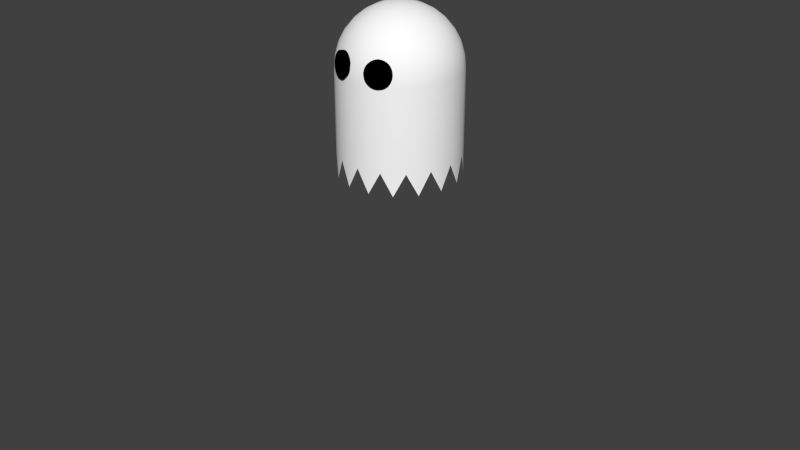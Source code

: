 # Source: Ghosts.blend  (saved by Blender 2.79.0; exported with 4.5.12 LTS)
import bpy
from mathutils import Matrix  # noqa: F401  (used for matrix-valued properties, if any)

bpy.ops.wm.read_factory_settings(use_empty=True)
scene = bpy.context.scene
scene.name = 'Scene'

# ---- collections
col_collection_1 = bpy.data.collections.new('Collection 1'); scene.collection.children.link(col_collection_1)
col_collection_1.hide_render = True
col_collection_1.hide_viewport = True
col_collection_2 = bpy.data.collections.new('Collection 2'); scene.collection.children.link(col_collection_2)
col_collection_3 = bpy.data.collections.new('Collection 3'); scene.collection.children.link(col_collection_3)
col_collection_3.hide_render = True
col_collection_3.hide_viewport = True

# ---- materials (node trees are filled in below, after node groups)
mat_material_001 = bpy.data.materials.new('Material.001')
mat_material_001.alpha_threshold = 0.0
mat_material_001.use_transparent_shadow = False
mat_material_001.diffuse_color = (1.0, 1.0, 1.0, 1.0)
mat_material_001.roughness = 0.5
mat_material_001.specular_intensity = 0.0
mat_material_002 = bpy.data.materials.new('Material.002')
mat_material_002.alpha_threshold = 0.0
mat_material_002.use_transparent_shadow = False
mat_material_002.diffuse_color = (0.0, 0.0, 0.0, 1.0)
mat_material_002.roughness = 0.5
mat_material_002.specular_intensity = 0.0
mat_material = bpy.data.materials.new('Material')
mat_material.alpha_threshold = 0.0
mat_material.use_transparent_shadow = False
mat_material.diffuse_color = (0.2623, 0.1221, 0.03955, 1.0)
mat_material.roughness = 0.5
mat_material.specular_intensity = 0.0
mat_material.line_color = (0.0, 0.0, 0.0, 1.0)
mat_material_004 = bpy.data.materials.new('Material.004')
mat_material_004.alpha_threshold = 0.0
mat_material_004.use_transparent_shadow = False
mat_material_004.diffuse_color = (0.8, 0.6732, 0.007409, 1.0)
mat_material_004.roughness = 0.5
mat_material_004.specular_intensity = 0.0
mat_material_003 = bpy.data.materials.new('Material.003')
mat_material_003.alpha_threshold = 0.0
mat_material_003.use_transparent_shadow = False
mat_material_003.diffuse_color = (0.07658, 0.006812, 0.001389, 1.0)
mat_material_003.roughness = 0.5
mat_material_003.specular_intensity = 0.0

# ---- material node trees

# ---- world
world_world = bpy.data.worlds.new('World'); scene.world = world_world
world_world.color = (0.05088, 0.05088, 0.05088)
world_world.use_sun_shadow = False
world_world.sun_shadow_jitter_overblur = 0.0
world_world.cycles.sampling_method = 'NONE'
world_world.cycles.sample_map_resolution = 256

# ---- meshes
me_ghostnormal = bpy.data.meshes.new('GhostNormal')
me_ghostnormal.from_pydata([(0.7525, 0.2855, 0.377), (0.737, 0.3251, 0.3726), (0.7229, 0.3635, 0.36), (0.7108, 0.3993, 0.3398), (0.7012, 0.4309, 0.3126), (0.6945, 0.4573, 0.2796), (0.6909, 0.4774, 0.242), (0.6906, 0.4905, 0.2012), (0.6935, 0.496, 0.1588), (0.6996, 0.4937, 0.1165), (0.7086, 0.4837, 0.07588), (0.7202, 0.4664, 0.03848), (0.7339, 0.4425, 0.005744), (0.7493, 0.4128, -0.02106), (0.7656, 0.3786, -0.04091), (0.7824, 0.3411, -0.05304), (0.7988, 0.3018, -0.05698), (0.8144, 0.2622, -0.05258), (0.8285, 0.2237, -0.04002), (0.8406, 0.188, -0.01976), (0.8502, 0.1563, 0.007399), (0.8569, 0.1299, 0.04043), (0.8605, 0.1098, 0.07805), (0.8608, 0.0968, 0.1188), (0.8579, 0.09132, 0.1612), (0.8518, 0.09362, 0.2035), (0.8427, 0.1036, 0.2441), (0.8311, 0.1209, 0.2815), (0.8174, 0.1448, 0.3143), (0.8021, 0.1745, 0.3411), (0.7857, 0.2087, 0.3609), (0.769, 0.2462, 0.373), (0.9042, 0.3472, 0.3955), (0.8886, 0.3868, 0.3911), (0.8745, 0.4252, 0.3785), (0.8625, 0.461, 0.3583), (0.8529, 0.4926, 0.3311), (0.8462, 0.519, 0.2981), (0.8426, 0.5391, 0.2605), (0.8423, 0.5522, 0.2197), (0.8452, 0.5577, 0.1773), (0.8513, 0.5554, 0.135), (0.8603, 0.5454, 0.09438), (0.8719, 0.5281, 0.05697), (0.8856, 0.5042, 0.02424), (0.901, 0.4745, -0.002569), (0.9173, 0.4403, -0.02242), (0.934, 0.4028, -0.03455), (0.9505, 0.3635, -0.03849), (0.9661, 0.3239, -0.03409), (0.9802, 0.2855, -0.02152), (0.9923, 0.2497, -0.001268), (1.002, 0.2181, 0.02589), (1.009, 0.1917, 0.05892), (1.012, 0.1716, 0.09654), (1.012, 0.1585, 0.1373), (1.01, 0.153, 0.1797), (1.003, 0.1553, 0.222), (0.9944, 0.1653, 0.2626), (0.9828, 0.1826, 0.3), (0.9691, 0.2065, 0.3328), (0.9538, 0.2362, 0.3596), (0.9374, 0.2704, 0.3794), (0.9207, 0.3079, 0.3915), (0.7525, -0.2855, 0.377), (0.737, -0.3251, 0.3726), (0.7229, -0.3635, 0.36), (0.7108, -0.3993, 0.3398), (0.7012, -0.4309, 0.3126), (0.6945, -0.4573, 0.2796), (0.6909, -0.4774, 0.242), (0.6906, -0.4905, 0.2012), (0.6935, -0.496, 0.1588), (0.6996, -0.4937, 0.1165), (0.7086, -0.4837, 0.07588), (0.7202, -0.4664, 0.03848), (0.7339, -0.4425, 0.005744), (0.7493, -0.4128, -0.02106), (0.7656, -0.3786, -0.04091), (0.7824, -0.3411, -0.05304), (0.7988, -0.3018, -0.05698), (0.8144, -0.2622, -0.05258), (0.8285, -0.2237, -0.04002), (0.8406, -0.188, -0.01976), (0.8502, -0.1563, 0.007399), (0.8569, -0.1299, 0.04043), (0.8605, -0.1098, 0.07805), (0.8608, -0.0968, 0.1188), (0.8579, -0.09132, 0.1612), (0.8518, -0.09362, 0.2035), (0.8427, -0.1036, 0.2441), (0.8311, -0.1209, 0.2815), (0.8174, -0.1448, 0.3143), (0.8021, -0.1745, 0.3411), (0.7857, -0.2087, 0.3609), (0.769, -0.2462, 0.373), (0.9042, -0.3472, 0.3955), (0.8886, -0.3868, 0.3911), (0.8745, -0.4252, 0.3785), (0.8625, -0.461, 0.3583), (0.8529, -0.4926, 0.3311), (0.8462, -0.519, 0.2981), (0.8426, -0.5391, 0.2605), (0.8423, -0.5522, 0.2197), (0.8452, -0.5577, 0.1773), (0.8513, -0.5554, 0.135), (0.8603, -0.5454, 0.09438), (0.8719, -0.5281, 0.05697), (0.8856, -0.5042, 0.02424), (0.901, -0.4745, -0.002569), (0.9173, -0.4403, -0.02242), (0.934, -0.4028, -0.03455), (0.9505, -0.3635, -0.03849), (0.9661, -0.3239, -0.03409), (0.9802, -0.2855, -0.02152), (0.9923, -0.2497, -0.001268), (1.002, -0.2181, 0.02589), (1.009, -0.1917, 0.05892), (1.012, -0.1716, 0.09654), (1.012, -0.1585, 0.1373), (1.01, -0.153, 0.1797), (1.003, -0.1553, 0.222), (0.9944, -0.1653, 0.2626), (0.9828, -0.1826, 0.3), (0.9691, -0.2065, 0.3328), (0.9538, -0.2362, 0.3596), (0.9374, -0.2704, 0.3794), (0.9207, -0.3079, 0.3915), (-0.1951, 0.0, 0.9808), (-0.3827, 0.0, 0.9239), (-0.5556, 0.0, 0.8315), (-0.7071, 0.0, 0.7071), (-0.8315, 0.0, 0.5556), (-0.9239, 0.0, 0.3827), (-0.9808, 0.0, 0.1951), (-1.0, 0.0, 7.55e-08), (-0.1913, 0.03806, 0.9808), (-0.3753, 0.07466, 0.9239), (-0.5449, 0.1084, 0.8315), (-0.6935, 0.1379, 0.7071), (-0.8155, 0.1622, 0.5556), (-0.9061, 0.1802, 0.3827), (-0.9619, 0.1913, 0.1951), (-0.9808, 0.1951, 7.55e-08), (-0.1802, 0.07466, 0.9808), (-0.3536, 0.1464, 0.9239), (-0.5133, 0.2126, 0.8315), (-0.6533, 0.2706, 0.7071), (-0.7682, 0.3182, 0.5556), (-0.8536, 0.3536, 0.3827), (-0.9061, 0.3753, 0.1951), (-0.9239, 0.3827, 7.55e-08), (-0.1622, 0.1084, 0.9808), (-0.3182, 0.2126, 0.9239), (-0.4619, 0.3087, 0.8315), (-0.5879, 0.3928, 0.7071), (-0.6913, 0.4619, 0.5556), (-0.7682, 0.5133, 0.3827), (-0.8155, 0.5449, 0.1951), (-0.8315, 0.5556, 7.55e-08), (-0.1379, 0.1379, 0.9808), (-0.2706, 0.2706, 0.9239), (-0.3928, 0.3928, 0.8315), (-0.5, 0.5, 0.7071), (-0.5879, 0.5879, 0.5556), (-0.6533, 0.6533, 0.3827), (-0.6935, 0.6935, 0.1951), (-0.7071, 0.7071, 7.55e-08), (-0.1084, 0.1622, 0.9808), (-0.2126, 0.3182, 0.9239), (-0.3087, 0.4619, 0.8315), (-0.3928, 0.5879, 0.7071), (-0.4619, 0.6913, 0.5556), (-0.5133, 0.7682, 0.3827), (-0.5449, 0.8155, 0.1951), (-0.5556, 0.8315, 7.55e-08), (-0.07466, 0.1802, 0.9808), (-0.1464, 0.3536, 0.9239), (-0.2126, 0.5133, 0.8315), (-0.2706, 0.6533, 0.7071), (-0.3182, 0.7682, 0.5556), (-0.3536, 0.8536, 0.3827), (-0.3753, 0.9061, 0.1951), (-0.3827, 0.9239, 7.55e-08), (-0.03806, 0.1913, 0.9808), (-0.07466, 0.3753, 0.9239), (-0.1084, 0.5449, 0.8315), (-0.1379, 0.6935, 0.7071), (-0.1622, 0.8155, 0.5556), (-0.1802, 0.9061, 0.3827), (-0.1913, 0.9619, 0.1951), (-0.1951, 0.9808, 7.55e-08), (3.266e-07, 0.1951, 0.9808), (3.192e-07, 0.3827, 0.9239), (3.117e-07, 0.5556, 0.8315), (3.192e-07, 0.7071, 0.7071), (3.341e-07, 0.8315, 0.5556), (2.745e-07, 0.9239, 0.3827), (3.937e-07, 0.9808, 0.1951), (3.788e-07, 1.0, 7.55e-08), (0.03806, 0.1913, 0.9808), (0.07466, 0.3753, 0.9239), (0.1084, 0.5449, 0.8315), (0.138, 0.6935, 0.7071), (0.1622, 0.8155, 0.5556), (0.1802, 0.9061, 0.3827), (0.1913, 0.9619, 0.1951), (0.1951, 0.9808, 7.55e-08), (0.07466, 0.1802, 0.9808), (0.1464, 0.3536, 0.9239), (0.2126, 0.5133, 0.8315), (0.2706, 0.6533, 0.7071), (0.3182, 0.7682, 0.5556), (0.3536, 0.8536, 0.3827), (0.3753, 0.9061, 0.1951), (0.3827, 0.9239, 7.55e-08), (0.1084, 0.1622, 0.9808), (0.2126, 0.3182, 0.9239), (0.3087, 0.4619, 0.8315), (0.3928, 0.5879, 0.7071), (0.4619, 0.6913, 0.5556), (0.5133, 0.7682, 0.3827), (0.5449, 0.8155, 0.1951), (0.5556, 0.8315, 7.55e-08), (0.138, 0.1379, 0.9808), (0.2706, 0.2706, 0.9239), (0.3928, 0.3928, 0.8315), (0.5, 0.5, 0.7071), (0.5879, 0.5879, 0.5556), (0.6533, 0.6533, 0.3827), (0.6935, 0.6935, 0.1951), (0.7071, 0.7071, 7.55e-08), (0.1622, 0.1084, 0.9808), (0.3182, 0.2126, 0.9239), (0.4619, 0.3087, 0.8315), (0.5879, 0.3928, 0.7071), (0.6913, 0.4619, 0.5556), (0.7682, 0.5133, 0.3827), (0.8155, 0.5449, 0.1951), (0.8315, 0.5556, 7.55e-08), (0.1802, 0.07466, 0.9808), (0.3536, 0.1464, 0.9239), (0.5133, 0.2126, 0.8315), (0.6533, 0.2706, 0.7071), (0.7682, 0.3182, 0.5556), (0.8536, 0.3536, 0.3827), (0.9061, 0.3753, 0.1951), (0.9239, 0.3827, 7.55e-08), (0.1913, 0.03806, 0.9808), (0.3753, 0.07466, 0.9239), (0.5449, 0.1084, 0.8315), (0.6935, 0.1379, 0.7071), (0.8155, 0.1622, 0.5556), (0.9061, 0.1802, 0.3827), (0.9619, 0.1913, 0.1951), (0.9808, 0.1951, 7.55e-08), (0.1951, -7.212e-09, 0.9808), (0.3827, 4.122e-08, 0.9239), (0.5556, 2.632e-08, 0.8315), (0.7071, -2.584e-08, 0.7071), (0.8315, -8.544e-08, 0.5556), (0.9239, 6.357e-08, 0.3827), (0.9808, -8.544e-08, 0.1951), (1.0, -1.003e-07, 7.55e-08), (0.1913, -0.03806, 0.9808), (0.3753, -0.07466, 0.9239), (0.5449, -0.1084, 0.8315), (0.6935, -0.1379, 0.7071), (0.8155, -0.1622, 0.5556), (0.9061, -0.1802, 0.3827), (0.9619, -0.1913, 0.1951), (0.9808, -0.1951, 7.55e-08), (0.1802, -0.07466, 0.9808), (0.3536, -0.1464, 0.9239), (0.5133, -0.2126, 0.8315), (0.6533, -0.2706, 0.7071), (0.7682, -0.3182, 0.5556), (0.8536, -0.3536, 0.3827), (0.9061, -0.3753, 0.1951), (0.9239, -0.3827, 7.55e-08), (0.1622, -0.1084, 0.9808), (0.3182, -0.2126, 0.9239), (0.4619, -0.3087, 0.8315), (0.5879, -0.3928, 0.7071), (0.6913, -0.4619, 0.5556), (0.7682, -0.5133, 0.3827), (0.8155, -0.5449, 0.1951), (0.8315, -0.5556, 7.55e-08), (0.138, -0.1379, 0.9808), (0.2706, -0.2706, 0.9239), (0.3928, -0.3928, 0.8315), (0.5, -0.5, 0.7071), (0.5879, -0.5879, 0.5556), (0.6533, -0.6533, 0.3827), (0.6935, -0.6935, 0.1951), (0.7071, -0.7071, 7.55e-08), (0.1084, -0.1622, 0.9808), (0.2126, -0.3182, 0.9239), (0.3087, -0.4619, 0.8315), (0.3928, -0.5879, 0.7071), (0.4619, -0.6913, 0.5556), (0.5133, -0.7682, 0.3827), (0.5449, -0.8155, 0.1951), (0.5556, -0.8315, 7.55e-08), (0.07466, -0.1802, 0.9808), (0.1464, -0.3536, 0.9239), (0.2126, -0.5133, 0.8315), (0.2706, -0.6533, 0.7071), (0.3182, -0.7682, 0.5556), (0.3536, -0.8536, 0.3827), (0.3753, -0.9061, 0.1951), (0.3827, -0.9239, 7.55e-08), (0.03806, -0.1913, 0.9808), (0.07466, -0.3753, 0.9239), (0.1084, -0.5449, 0.8315), (0.1379, -0.6935, 0.7071), (0.1622, -0.8155, 0.5556), (0.1802, -0.9061, 0.3827), (0.1913, -0.9619, 0.1951), (0.1951, -0.9808, 7.55e-08), (-0.9808, 0.1951, -1.734), (-0.8315, 0.5556, -1.734), (-0.5556, 0.8315, -1.734), (-0.1951, 0.9808, -1.734), (3.117e-07, -0.1951, 0.9808), (2.819e-07, -0.3827, 0.9239), (2.819e-07, -0.5556, 0.8315), (1.851e-07, -0.7071, 0.7071), (1.404e-07, -0.8315, 0.5556), (3.192e-07, -0.9239, 0.3827), (9.567e-08, -0.9808, 0.1951), (1.404e-07, -1.0, 7.55e-08), (0.1951, 0.9808, -1.734), (0.5556, 0.8315, -1.734), (0.8315, 0.5556, -1.734), (-0.03806, -0.1913, 0.9808), (-0.07466, -0.3753, 0.9239), (-0.1084, -0.5449, 0.8315), (-0.1379, -0.6935, 0.7071), (-0.1622, -0.8155, 0.5556), (-0.1802, -0.9061, 0.3827), (-0.1913, -0.9619, 0.1951), (-0.1951, -0.9808, 7.55e-08), (0.9808, 0.1951, -1.734), (0.9808, -0.1951, -1.734), (0.8315, -0.5556, -1.734), (0.5556, -0.8315, -1.734), (-0.07466, -0.1802, 0.9808), (-0.1464, -0.3536, 0.9239), (-0.2126, -0.5133, 0.8315), (-0.2706, -0.6533, 0.7071), (-0.3182, -0.7682, 0.5556), (-0.3536, -0.8536, 0.3827), (-0.3753, -0.9061, 0.1951), (-0.3827, -0.9239, 7.55e-08), (0.1951, -0.9808, -1.734), (-0.1951, -0.9808, -1.734), (-0.5556, -0.8315, -1.734), (-0.1084, -0.1622, 0.9808), (-0.2126, -0.3182, 0.9239), (-0.3087, -0.4619, 0.8315), (-0.3928, -0.5879, 0.7071), (-0.4619, -0.6913, 0.5556), (-0.5133, -0.7682, 0.3827), (-0.5449, -0.8155, 0.1951), (-0.5556, -0.8315, 7.55e-08), (-0.8315, -0.5556, -1.734), (-0.9808, -0.1951, -1.734), (-0.9808, -0.1951, -1.362), (-0.9239, -0.3827, -1.362), (-0.8315, -0.5556, -1.362), (-0.7071, -0.7071, -1.362), (-0.1379, -0.1379, 0.9808), (-0.2706, -0.2706, 0.9239), (-0.3928, -0.3928, 0.8315), (-0.5, -0.5, 0.7071), (-0.5879, -0.5879, 0.5556), (-0.6533, -0.6533, 0.3827), (-0.6935, -0.6935, 0.1951), (-0.7071, -0.7071, 7.55e-08), (-0.5556, -0.8315, -1.362), (-0.3827, -0.9239, -1.362), (-0.1951, -0.9808, -1.362), (1.404e-07, -1.0, -1.362), (0.1951, -0.9808, -1.362), (0.3827, -0.9239, -1.362), (0.5556, -0.8315, -1.362), (-0.1622, -0.1084, 0.9808), (-0.3182, -0.2126, 0.9239), (-0.4619, -0.3087, 0.8315), (-0.5879, -0.3928, 0.7071), (-0.6913, -0.4619, 0.5556), (-0.7682, -0.5133, 0.3827), (-0.8155, -0.5449, 0.1951), (-0.8315, -0.5556, 7.55e-08), (0.7071, -0.7071, -1.362), (0.8315, -0.5556, -1.362), (0.9239, -0.3827, -1.362), (0.9808, -0.1951, -1.362), (1.0, -1.003e-07, -1.362), (0.9808, 0.1951, -1.362), (0.9239, 0.3827, -1.362), (2.48e-08, -1.247e-07, 1.0), (-0.1802, -0.07466, 0.9808), (-0.3536, -0.1464, 0.9239), (-0.5133, -0.2126, 0.8315), (-0.6533, -0.2706, 0.7071), (-0.7682, -0.3182, 0.5556), (-0.8536, -0.3536, 0.3827), (-0.9061, -0.3753, 0.1951), (-0.9239, -0.3827, 7.55e-08), (0.8315, 0.5556, -1.362), (0.7071, 0.7071, -1.362), (0.5556, 0.8315, -1.362), (0.3827, 0.9239, -1.362), (0.1951, 0.9808, -1.362), (3.788e-07, 1.0, -1.362), (-0.1951, 0.9808, -1.362), (-0.1913, -0.03806, 0.9808), (-0.3753, -0.07466, 0.9239), (-0.5449, -0.1084, 0.8315), (-0.6935, -0.1379, 0.7071), (-0.8155, -0.1622, 0.5556), (-0.9061, -0.1802, 0.3827), (-0.9619, -0.1913, 0.1951), (-0.9808, -0.1951, 7.55e-08), (-0.3827, 0.9239, -1.362), (-0.5556, 0.8315, -1.362), (-0.7071, 0.7071, -1.362), (-0.8315, 0.5556, -1.362), (-0.9239, 0.3827, -1.362), (-0.9808, 0.1951, -1.362), (-1.0, 0.0, -1.362)], [], [(23, 22, 54, 55), (10, 9, 41, 42), (24, 23, 55, 56), (11, 10, 42, 43), (25, 24, 56, 57), (12, 11, 43, 44), (26, 25, 57, 58), (13, 12, 44, 45), (27, 26, 58, 59), (14, 13, 45, 46), (1, 0, 32, 33), (28, 27, 59, 60), (15, 14, 46, 47), (2, 1, 33, 34), (29, 28, 60, 61), (16, 15, 47, 48), (3, 2, 34, 35), (30, 29, 61, 62), (17, 16, 48, 49), (4, 3, 35, 36), (31, 30, 62, 63), (18, 17, 49, 50), (5, 4, 36, 37), (0, 31, 63, 32), (19, 18, 50, 51), (6, 5, 37, 38), (20, 19, 51, 52), (7, 6, 38, 39), (21, 20, 52, 53), (8, 7, 39, 40), (22, 21, 53, 54), (9, 8, 40, 41), (33, 32, 63, 62, 61, 60, 59, 58, 57, 56, 55, 54, 53, 52, 51, 50, 49, 48, 47, 46, 45, 44, 43, 42, 41, 40, 39, 38, 37, 36, 35, 34), (1, 2, 3, 4, 5, 6, 7, 8, 9, 10, 11, 12, 13, 14, 15, 16, 17, 18, 19, 20, 21, 22, 23, 24, 25, 26, 27, 28, 29, 30, 31, 0), (87, 119, 118, 86), (74, 106, 105, 73), (88, 120, 119, 87), (75, 107, 106, 74), (89, 121, 120, 88), (76, 108, 107, 75), (90, 122, 121, 89), (77, 109, 108, 76), (91, 123, 122, 90), (78, 110, 109, 77), (65, 97, 96, 64), (92, 124, 123, 91), (79, 111, 110, 78), (66, 98, 97, 65), (93, 125, 124, 92), (80, 112, 111, 79), (67, 99, 98, 66), (94, 126, 125, 93), (81, 113, 112, 80), (68, 100, 99, 67), (95, 127, 126, 94), (82, 114, 113, 81), (69, 101, 100, 68), (64, 96, 127, 95), (83, 115, 114, 82), (70, 102, 101, 69), (84, 116, 115, 83), (71, 103, 102, 70), (85, 117, 116, 84), (72, 104, 103, 71), (86, 118, 117, 85), (73, 105, 104, 72), (97, 98, 99, 100, 101, 102, 103, 104, 105, 106, 107, 108, 109, 110, 111, 112, 113, 114, 115, 116, 117, 118, 119, 120, 121, 122, 123, 124, 125, 126, 127, 96), (65, 64, 95, 94, 93, 92, 91, 90, 89, 88, 87, 86, 85, 84, 83, 82, 81, 80, 79, 78, 77, 76, 75, 74, 73, 72, 71, 70, 69, 68, 67, 66), (129, 128, 136, 137), (130, 129, 137, 138), (131, 130, 138, 139), (132, 131, 139, 140), (133, 132, 140, 141), (134, 133, 141, 142), (135, 134, 142, 143), (142, 141, 149, 150), (143, 142, 150, 151), (137, 136, 144, 145), (138, 137, 145, 146), (139, 138, 146, 147), (140, 139, 147, 148), (141, 140, 148, 149), (147, 146, 154, 155), (148, 147, 155, 156), (149, 148, 156, 157), (150, 149, 157, 158), (151, 150, 158, 159), (145, 144, 152, 153), (146, 145, 153, 154), (159, 158, 166, 167), (153, 152, 160, 161), (154, 153, 161, 162), (155, 154, 162, 163), (156, 155, 163, 164), (157, 156, 164, 165), (158, 157, 165, 166), (164, 163, 171, 172), (165, 164, 172, 173), (166, 165, 173, 174), (167, 166, 174, 175), (161, 160, 168, 169), (162, 161, 169, 170), (163, 162, 170, 171), (169, 168, 176, 177), (170, 169, 177, 178), (171, 170, 178, 179), (172, 171, 179, 180), (173, 172, 180, 181), (174, 173, 181, 182), (175, 174, 182, 183), (180, 179, 187, 188), (181, 180, 188, 189), (182, 181, 189, 190), (183, 182, 190, 191), (177, 176, 184, 185), (178, 177, 185, 186), (179, 178, 186, 187), (185, 184, 192, 193), (186, 185, 193, 194), (187, 186, 194, 195), (188, 187, 195, 196), (189, 188, 196, 197), (190, 189, 197, 198), (191, 190, 198, 199), (197, 196, 204, 205), (198, 197, 205, 206), (199, 198, 206, 207), (193, 192, 200, 201), (194, 193, 201, 202), (195, 194, 202, 203), (196, 195, 203, 204), (201, 200, 208, 209), (202, 201, 209, 210), (203, 202, 210, 211), (204, 203, 211, 212), (205, 204, 212, 213), (206, 205, 213, 214), (207, 206, 214, 215), (213, 212, 220, 221), (214, 213, 221, 222), (215, 214, 222, 223), (209, 208, 216, 217), (210, 209, 217, 218), (211, 210, 218, 219), (212, 211, 219, 220), (218, 217, 225, 226), (219, 218, 226, 227), (220, 219, 227, 228), (221, 220, 228, 229), (222, 221, 229, 230), (223, 222, 230, 231), (217, 216, 224, 225), (230, 229, 237, 238), (231, 230, 238, 239), (225, 224, 232, 233), (226, 225, 233, 234), (227, 226, 234, 235), (228, 227, 235, 236), (229, 228, 236, 237), (235, 234, 242, 243), (236, 235, 243, 244), (237, 236, 244, 245), (238, 237, 245, 246), (239, 238, 246, 247), (233, 232, 240, 241), (234, 233, 241, 242), (247, 246, 254, 255), (241, 240, 248, 249), (242, 241, 249, 250), (243, 242, 250, 251), (244, 243, 251, 252), (245, 244, 252, 253), (246, 245, 253, 254), (251, 250, 258, 259), (252, 251, 259, 260), (253, 252, 260, 261), (254, 253, 261, 262), (255, 254, 262, 263), (249, 248, 256, 257), (250, 249, 257, 258), (263, 262, 270, 271), (257, 256, 264, 265), (258, 257, 265, 266), (259, 258, 266, 267), (260, 259, 267, 268), (261, 260, 268, 269), (262, 261, 269, 270), (268, 267, 275, 276), (269, 268, 276, 277), (270, 269, 277, 278), (271, 270, 278, 279), (265, 264, 272, 273), (266, 265, 273, 274), (267, 266, 274, 275), (273, 272, 280, 281), (274, 273, 281, 282), (275, 274, 282, 283), (276, 275, 283, 284), (277, 276, 284, 285), (278, 277, 285, 286), (279, 278, 286, 287), (284, 283, 291, 292), (285, 284, 292, 293), (286, 285, 293, 294), (287, 286, 294, 295), (281, 280, 288, 289), (282, 281, 289, 290), (283, 282, 290, 291), (289, 288, 296, 297), (290, 289, 297, 298), (291, 290, 298, 299), (292, 291, 299, 300), (293, 292, 300, 301), (294, 293, 301, 302), (295, 294, 302, 303), (301, 300, 308, 309), (302, 301, 309, 310), (303, 302, 310, 311), (297, 296, 304, 305), (298, 297, 305, 306), (299, 298, 306, 307), (300, 299, 307, 308), (400, 399, 343), (306, 305, 313, 314), (355, 385, 384), (307, 306, 314, 315), (343, 401, 400), (308, 307, 315, 316), (382, 356, 383), (309, 308, 316, 317), (345, 396, 395), (310, 309, 317, 318), (427, 426, 322), (311, 310, 318, 319), (321, 429, 428), (305, 304, 312, 313), (427, 322, 428), (318, 317, 329, 330), (396, 345, 397), (319, 318, 330, 331), (398, 397, 344), (313, 312, 324, 325), (380, 357, 381), (314, 313, 325, 326), (321, 430, 429), (315, 314, 326, 327), (344, 399, 398), (316, 315, 327, 328), (370, 366, 371), (317, 316, 328, 329), (326, 325, 336, 337), (323, 426, 417), (327, 326, 337, 338), (368, 367, 369), (328, 327, 338, 339), (332, 416, 415), (329, 328, 339, 340), (386, 385, 346), (330, 329, 340, 341), (415, 414, 332), (331, 330, 341, 342), (323, 417, 416), (325, 324, 335, 336), (368, 432, 367), (341, 340, 352, 353), (431, 430, 320), (342, 341, 353, 354), (333, 414, 413), (336, 335, 347, 348), (382, 381, 356), (337, 336, 348, 349), (432, 431, 320), (338, 337, 349, 350), (384, 383, 355), (339, 338, 350, 351), (380, 371, 357), (340, 339, 351, 352), (413, 412, 333), (334, 412, 411), (350, 349, 360, 361), (199, 207, 415, 416), (351, 350, 361, 362), (223, 231, 412, 413), (352, 351, 362, 363), (410, 425, 368, 369), (353, 352, 363, 364), (287, 295, 395, 396), (354, 353, 364, 365), (411, 401, 334), (348, 347, 358, 359), (370, 369, 366), (349, 348, 359, 360), (342, 354, 381, 382), (365, 364, 378, 379), (311, 319, 384, 385), (359, 358, 372, 373), (365, 379, 371, 380), (360, 359, 373, 374), (159, 167, 428, 429), (361, 360, 374, 375), (263, 271, 398, 399), (362, 361, 375, 376), (183, 191, 417, 426), (363, 362, 376, 377), (207, 215, 414, 415), (364, 363, 377, 378), (375, 374, 389, 390), (295, 303, 386, 395), (376, 375, 390, 391), (379, 394, 370, 371), (377, 376, 391, 392), (231, 239, 411, 412), (378, 377, 392, 393), (167, 175, 427, 428), (379, 378, 393, 394), (271, 279, 397, 398), (373, 372, 387, 388), (143, 151, 430, 431), (374, 373, 388, 389), (247, 255, 400, 401), (394, 393, 409, 410), (191, 199, 416, 417), (388, 387, 403, 404), (319, 331, 383, 384), (389, 388, 404, 405), (135, 143, 431, 432), (390, 389, 405, 406), (255, 263, 399, 400), (391, 390, 406, 407), (279, 287, 396, 397), (392, 391, 407, 408), (354, 365, 380, 381), (393, 392, 408, 409), (151, 159, 429, 430), (425, 135, 432, 368), (407, 406, 421, 422), (239, 247, 401, 411), (408, 407, 422, 423), (331, 342, 382, 383), (409, 408, 423, 424), (394, 410, 369, 370), (410, 409, 424, 425), (215, 223, 413, 414), (404, 403, 418, 419), (175, 183, 426, 427), (405, 404, 419, 420), (303, 311, 385, 386), (406, 405, 420, 421), (128, 402, 136), (136, 402, 144), (144, 402, 152), (152, 402, 160), (160, 402, 168), (168, 402, 176), (176, 402, 184), (184, 402, 192), (192, 402, 200), (200, 402, 208), (208, 402, 216), (216, 402, 224), (224, 402, 232), (232, 402, 240), (240, 402, 248), (248, 402, 256), (256, 402, 264), (264, 402, 272), (272, 402, 280), (280, 402, 288), (288, 402, 296), (296, 402, 304), (304, 402, 312), (312, 402, 324), (324, 402, 335), (335, 402, 347), (347, 402, 358), (358, 402, 372), (372, 402, 387), (387, 402, 403), (403, 402, 418), (386, 346, 395), (419, 418, 128, 129), (420, 419, 129, 130), (421, 420, 130, 131), (422, 421, 131, 132), (423, 422, 132, 133), (424, 423, 133, 134), (425, 424, 134, 135), (418, 402, 128)])
me_ghostnormal.polygons.foreach_set('use_smooth', [True] * 388)
me_ghostnormal.polygons.foreach_set('material_index', [1, 1, 1, 1, 1, 1, 1, 1, 1, 1, 1, 1, 1, 1, 1, 1, 1, 1, 1, 1, 1, 1, 1, 1, 1, 1, 1, 1, 1, 1, 1, 1, 1, 1, 1, 1, 1, 1, 1, 1, 1, 1, 1, 1, 1, 1, 1, 1, 1, 1, 1, 1, 1, 1, 1, 1, 1, 1, 1, 1, 1, 1, 1, 1, 1, 1, 1, 1, 0, 0, 0, 0, 0, 0, 0, 0, 0, 0, 0, 0, 0, 0, 0, 0, 0, 0, 0, 0, 0, 0, 0, 0, 0, 0, 0, 0, 0, 0, 0, 0, 0, 0, 0, 0, 0, 0, 0, 0, 0, 0, 0, 0, 0, 0, 0, 0, 0, 0, 0, 0, 0, 0, 0, 0, 0, 0, 0, 0, 0, 0, 0, 0, 0, 0, 0, 0, 0, 0, 0, 0, 0, 0, 0, 0, 0, 0, 0, 0, 0, 0, 0, 0, 0, 0, 0, 0, 0, 0, 0, 0, 0, 0, 0, 0, 0, 0, 0, 0, 0, 0, 0, 0, 0, 0, 0, 0, 0, 0, 0, 0, 0, 0, 0, 0, 0, 0, 0, 0, 0, 0, 0, 0, 0, 0, 0, 0, 0, 0, 0, 0, 0, 0, 0, 0, 0, 0, 0, 0, 0, 0, 0, 0, 0, 0, 0, 0, 0, 0, 0, 0, 0, 0, 0, 0, 0, 0, 0, 0, 0, 0, 0, 0, 0, 0, 0, 0, 0, 0, 0, 0, 0, 0, 0, 0, 0, 0, 0, 0, 0, 0, 0, 0, 0, 0, 0, 0, 0, 0, 0, 0, 0, 0, 0, 0, 0, 0, 0, 0, 0, 0, 0, 0, 0, 0, 0, 0, 0, 0, 0, 0, 0, 0, 0, 0, 0, 0, 0, 0, 0, 0, 0, 0, 0, 0, 0, 0, 0, 0, 0, 0, 0, 0, 0, 0, 0, 0, 0, 0, 0, 0, 0, 0, 0, 0, 0, 0, 0, 0, 0, 0, 0, 0, 0, 0, 0, 0, 0, 0, 0, 0, 0, 0, 0, 0, 0, 0, 0, 0, 0, 0, 0, 0, 0, 0, 0, 0, 0, 0, 0, 0, 0, 0, 0, 0, 0, 0, 0, 0, 0, 0, 0, 0, 0, 0, 0, 0, 0, 0, 0, 0, 0, 0, 0, 0, 0, 0, 0, 0, 0, 0, 0, 0, 0, 0, 0, 0, 0, 0])
me_ghostnormal.materials.append(mat_material_001)
me_ghostnormal.materials.append(mat_material_002)
me_ghostnormal.use_remesh_preserve_volume = False
me_ghostnormal.use_remesh_preserve_attributes = False
me_ghostnormal.use_mirror_vertex_groups = False
me_ghostnormal.update()
me_ghostsheriff = bpy.data.meshes.new('GhostSheriff')
me_ghostsheriff.from_pydata([(1.334, -0.9694, -3.414), (1.222, -1.008, -3.789), (0.9599, -1.3, -3.815), (1.152, -1.03, -4.028), (1.043, -1.064, -4.404), (1.274, -0.8585, -4.161), (1.469, -0.5866, -4.368), (1.42, -0.7296, -4.005), (1.649, -0.5283, -3.756), (1.388, -0.8218, -3.775), (1.291, -0.8896, -3.951), (1.874, -0.7258, -3.803), (1.645, -0.927, -4.052), (1.694, -0.784, -4.415), (1.499, -1.056, -4.208), (1.268, -1.261, -4.452), (1.377, -1.228, -4.075), (1.185, -1.498, -3.862), (1.447, -1.205, -3.836), (1.56, -1.167, -3.461), (1.613, -1.019, -3.822), (1.516, -1.087, -3.999), (1.206, -0.2399, -1.079), (1.08, -0.2147, 0.2419), (1.136, -0.4705, -1.057), (1.017, -0.4212, 0.2822), (1.022, -0.6831, -1.031), (0.9152, -0.6115, 0.3369), (0.8694, -0.8694, -1.007), (0.7783, -0.7783, 0.3937), (0.6831, -1.022, -0.9896), (0.6115, -0.9152, 0.4429), (0.4705, -1.136, -0.9835), (0.4212, -1.017, 0.4781), (0.2399, -1.206, -0.9825), (0.2147, -1.08, 0.4987), (-3.846e-07, -1.23, -0.9812), (-3.273e-07, -1.101, 0.5057), (-0.2399, -1.206, -0.9825), (-0.2147, -1.08, 0.4987), (-0.4705, -1.136, -0.9835), (-0.4212, -1.017, 0.4781), (-0.6831, -1.022, -0.9896), (-0.6115, -0.9152, 0.4429), (-0.8694, -0.8694, -1.007), (-0.7783, -0.7783, 0.3937), (-1.022, -0.6831, -1.031), (-0.9152, -0.6115, 0.3369), (-1.136, -0.4705, -1.057), (-1.017, -0.4212, 0.2822), (-1.206, -0.2399, -1.079), (-1.08, -0.2147, 0.2419), (2.871, -0.5711, -1.097), (2.705, -1.12, -1.057), (2.434, -1.626, -0.9837), (2.07, -2.07, -0.8973), (1.626, -2.434, -0.8222), (1.12, -2.705, -0.7342), (0.5711, -2.871, -0.6471), (-9.922e-07, -2.927, -0.6015), (-0.5711, -2.871, -0.6471), (-1.12, -2.705, -0.7342), (-1.626, -2.434, -0.8222), (-2.07, -2.07, -0.8973), (-2.434, -1.626, -0.9837), (-2.705, -1.12, -1.057), (-2.871, -0.5711, -1.097), (2.871, -0.5711, -1.243), (2.705, -1.12, -1.204), (2.434, -1.626, -1.13), (2.07, -2.07, -1.044), (1.626, -2.434, -0.9689), (1.12, -2.705, -0.8808), (0.5711, -2.871, -0.7937), (-9.922e-07, -2.927, -0.7481), (-0.5711, -2.871, -0.7937), (-1.12, -2.705, -0.8808), (-1.626, -2.434, -0.9689), (-2.07, -2.07, -1.044), (-2.434, -1.626, -1.13), (-2.705, -1.12, -1.204), (-2.871, -0.5711, -1.243), (1.574, -0.3131, -1.223), (1.483, -0.6141, -1.19), (1.334, -0.8916, -1.149), (1.135, -1.135, -1.11), (0.8916, -1.334, -1.082), (0.6141, -1.483, -1.062), (0.3131, -1.574, -1.046), (-4.859e-07, -1.605, -1.038), (-0.3131, -1.574, -1.046), (-0.6141, -1.483, -1.062), (-0.8916, -1.334, -1.082), (-1.135, -1.135, -1.11), (-1.334, -0.8916, -1.149), (-1.483, -0.6141, -1.19), (-1.574, -0.3131, -1.223), (1.23, 0.0, -1.095), (1.101, 0.0, 0.2276), (1.206, 0.2399, -1.079), (1.08, 0.2147, 0.2419), (1.136, 0.4705, -1.057), (1.017, 0.4212, 0.2822), (1.022, 0.6831, -1.031), (0.9152, 0.6115, 0.3369), (0.8694, 0.8694, -1.007), (0.7783, 0.7783, 0.3937), (0.6831, 1.022, -0.9896), (0.6115, 0.9152, 0.4429), (0.4705, 1.136, -0.9835), (0.4212, 1.017, 0.4781), (0.2399, 1.206, -0.9825), (0.2147, 1.08, 0.4987), (-3.846e-07, 1.23, -0.9812), (-3.273e-07, 1.101, 0.5057), (-0.2399, 1.206, -0.9825), (-0.2147, 1.08, 0.4987), (-0.4705, 1.136, -0.9835), (-0.4212, 1.017, 0.4781), (-0.6831, 1.022, -0.9896), (-0.6115, 0.9152, 0.4429), (-0.8694, 0.8694, -1.007), (-0.7783, 0.7783, 0.3937), (-1.022, 0.6831, -1.031), (-0.9152, 0.6115, 0.3369), (-1.136, 0.4705, -1.057), (-1.017, 0.4212, 0.2822), (-1.206, 0.2399, -1.079), (-1.08, 0.2147, 0.2419), (-1.23, 0.0, -1.095), (0.9152, 0.0, 0.2276), (1.017, 0.0, 0.2276), (1.08, 0.0, 0.2276), (0.7783, 0.0, 0.2276), (0.6115, 0.0, 0.2276), (0.4212, 0.0, 0.2276), (0.2147, 0.0, 0.2276), (-3.273e-07, 0.0, 0.2276), (-0.2147, 0.0, 0.2276), (-0.4212, 0.0, 0.2276), (-0.6115, 0.0, 0.2276), (-0.7783, 0.0, 0.2276), (-0.9152, 0.0, 0.2276), (-1.017, 0.0, 0.2276), (-1.08, 0.0, 0.2276), (-1.101, 0.0, 0.2276), (2.927, 0.0, -1.099), (2.871, 0.5711, -1.097), (2.705, 1.12, -1.057), (2.434, 1.626, -0.9837), (2.07, 2.07, -0.8973), (1.626, 2.434, -0.8222), (1.12, 2.705, -0.7342), (0.5711, 2.871, -0.6471), (-9.922e-07, 2.927, -0.6015), (-0.5711, 2.871, -0.6471), (-1.12, 2.705, -0.7342), (-1.626, 2.434, -0.8222), (-2.07, 2.07, -0.8973), (-2.434, 1.626, -0.9837), (-2.705, 1.12, -1.057), (-2.871, 0.5711, -1.097), (-2.927, 0.0, -1.099), (2.927, 0.0, -1.246), (2.871, 0.5711, -1.243), (2.705, 1.12, -1.204), (2.434, 1.626, -1.13), (2.07, 2.07, -1.044), (1.626, 2.434, -0.9689), (1.12, 2.705, -0.8808), (0.5711, 2.871, -0.7937), (-9.922e-07, 2.927, -0.7481), (-0.5711, 2.871, -0.7937), (-1.12, 2.705, -0.8808), (-1.626, 2.434, -0.9689), (-2.07, 2.07, -1.044), (-2.434, 1.626, -1.13), (-2.705, 1.12, -1.204), (-2.871, 0.5711, -1.243), (-2.927, 0.0, -1.246), (1.605, 0.0, -1.243), (1.574, 0.3131, -1.223), (1.483, 0.6141, -1.19), (1.334, 0.8916, -1.149), (1.135, 1.135, -1.11), (0.8916, 1.334, -1.082), (0.6141, 1.483, -1.062), (0.3131, 1.574, -1.046), (-4.859e-07, 1.605, -1.038), (-0.3131, 1.574, -1.046), (-0.6141, 1.483, -1.062), (-0.8916, 1.334, -1.082), (-1.135, 1.135, -1.11), (-1.334, 0.8916, -1.149), (-1.483, 0.6141, -1.19), (-1.574, 0.3131, -1.223), (-1.605, 0.0, -1.243), (0.2474, -0.03327, -1.28), (0.233, -0.08058, -1.275), (0.2097, -0.1242, -1.268), (0.1783, -0.1624, -1.262), (0.1401, -0.1938, -1.258), (0.09652, -0.2171, -1.255), (0.0492, -0.2314, -1.252), (-3.558e-07, -0.2363, -1.251), (-0.0492, -0.2314, -1.252), (-0.09652, -0.2171, -1.255), (-0.1401, -0.1938, -1.258), (-0.1783, -0.1624, -1.262), (-0.2097, -0.1242, -1.268), (-0.233, -0.08058, -1.275), (-0.2474, -0.03327, -1.28), (0.2522, 0.01594, -1.283), (0.2474, 0.06514, -1.28), (0.233, 0.1125, -1.275), (0.2097, 0.1561, -1.268), (0.1783, 0.1943, -1.262), (0.1401, 0.2256, -1.258), (0.09652, 0.249, -1.255), (0.0492, 0.2633, -1.252), (-3.558e-07, 0.2681, -1.251), (-0.0492, 0.2633, -1.252), (-0.09652, 0.249, -1.255), (-0.1401, 0.2256, -1.258), (-0.1783, 0.1943, -1.262), (-0.2097, 0.1561, -1.268), (-0.233, 0.1125, -1.275), (-0.2474, 0.06514, -1.28), (-0.2522, 0.01594, -1.283), (1.542, -0.2361, -2.441), (1.504, 0.639, -2.785), (1.507, 0.5461, -2.771), (1.51, 0.4576, -2.74), (1.515, 0.377, -2.691), (1.521, 0.3074, -2.629), (1.527, 0.2514, -2.553), (1.534, 0.2113, -2.469), (1.559, 1.105, -2.022), (1.542, 1.137, -2.237), (1.559, 0.1566, -2.163), (1.542, 0.1885, -2.378), (1.559, -1.216, -2.367), (1.559, -0.268, -2.226), (1.542, -1.185, -2.582), (1.534, -1.162, -2.672), (1.527, -1.122, -2.757), (1.521, -1.066, -2.832), (1.515, -0.996, -2.895), (1.51, -0.9154, -2.943), (1.507, -0.827, -2.975), (1.504, -0.734, -2.989), (1.504, -0.6402, -2.984), (1.504, -0.549, -2.961), (1.507, -0.464, -2.921), (1.51, -0.3885, -2.865), (1.515, -0.3254, -2.796), (1.521, -0.277, -2.715), (1.527, -0.2453, -2.627), (1.534, -0.2315, -2.534), (1.504, 0.7329, -2.78), (1.504, 0.8241, -2.757), (1.507, 0.909, -2.717), (1.51, 0.9845, -2.661), (1.515, 1.048, -2.592), (1.521, 1.096, -2.511), (1.527, 1.128, -2.423), (1.534, 1.142, -2.331), (1.548, -0.1405, -2.343), (1.548, 0.06846, -2.312), (2.006, -0.2307, -2.477), (1.968, 0.6444, -2.821), (1.97, 0.5515, -2.808), (1.974, 0.463, -2.776), (1.979, 0.3824, -2.728), (1.984, 0.3128, -2.665), (1.991, 0.2569, -2.59), (1.998, 0.2167, -2.505), (2.023, 1.111, -2.059), (2.006, 1.142, -2.273), (2.023, 0.162, -2.2), (2.006, 0.1939, -2.414), (2.023, -1.211, -2.403), (2.023, -0.2625, -2.263), (2.006, -1.179, -2.618), (1.998, -1.156, -2.709), (1.991, -1.116, -2.794), (1.984, -1.06, -2.869), (1.979, -0.9906, -2.932), (1.974, -0.91, -2.98), (1.97, -0.8216, -3.011), (1.968, -0.7286, -3.025), (1.967, -0.6347, -3.02), (1.968, -0.5436, -2.998), (1.97, -0.4586, -2.958), (1.974, -0.3831, -2.902), (1.979, -0.32, -2.832), (1.984, -0.2716, -2.752), (1.991, -0.2399, -2.664), (1.998, -0.2261, -2.571), (1.967, 0.7383, -2.817), (1.968, 0.8295, -2.794), (1.97, 0.9144, -2.754), (1.974, 0.9899, -2.698), (1.979, 1.053, -2.628), (1.984, 1.101, -2.548), (1.991, 1.133, -2.46), (1.998, 1.147, -2.367), (2.012, -0.1351, -2.379), (2.012, 0.07387, -2.348), (1.799, -0.4467, -3.605), (1.827, -0.2339, -3.214), (1.799, 0.7282, -3.431), (1.827, 0.4108, -3.118), (2.153, -0.4425, -3.633), (2.074, -0.231, -3.233), (2.153, 0.7323, -3.458), (2.074, 0.4137, -3.137), (-0.228, -0.2736, -0.7266), (-0.61, -0.2613, -0.8092), (-0.9683, -0.2384, -0.9639), (-1.289, -0.2056, -1.185), (-1.56, -0.1642, -1.463), (-1.772, -0.1159, -1.789), (-1.914, -0.06247, -2.149), (-1.983, -0.005958, -2.53), (-0.2206, -0.1984, -0.7161), (-0.5954, -0.1139, -0.7885), (-0.9471, -0.0243, -0.9338), (-1.262, 0.06688, -1.146), (-1.529, 0.1561, -1.418), (-1.736, 0.2401, -1.739), (-1.877, 0.3155, -2.096), (-1.945, 0.3794, -2.475), (-0.1985, -0.126, -0.7071), (-0.5521, 0.02825, -0.7709), (-0.8842, 0.182, -0.9082), (-1.182, 0.3295, -1.114), (-1.435, 0.465, -1.38), (-1.632, 0.5832, -1.696), (-1.766, 0.6797, -2.051), (-1.832, 0.7508, -2.429), (-0.1627, -0.059, -0.7), (-0.4818, 0.1596, -0.757), (-0.7822, 0.3727, -0.8881), (-1.052, 0.5722, -1.088), (-1.282, 0.7503, -1.35), (-1.462, 0.9003, -1.663), (-1.586, 1.016, -2.015), (-1.648, 1.094, -2.393), (-0.1144, -0.0001178, -0.6952), (-0.3871, 0.2751, -0.7475), (-0.6448, 0.5404, -0.8743), (-0.8775, 0.7856, -1.071), (-1.076, 1.001, -1.329), (-1.234, 1.179, -1.64), (-1.343, 1.312, -1.991), (-1.401, 1.396, -2.368), (-0.05564, 0.04843, -0.6927), (-0.2718, 0.3703, -0.7426), (-0.4774, 0.6787, -0.8672), (-0.6645, 0.9616, -1.062), (-0.8258, 1.208, -1.319), (-0.9552, 1.409, -1.628), (-1.048, 1.556, -1.978), (-1.1, 1.645, -2.356), (0.01142, 0.08478, -0.6927), (-0.1403, 0.4416, -0.7426), (-0.2865, 0.7822, -0.8672), (-0.4214, 1.093, -1.062), (-0.54, 1.363, -1.319), (-0.6377, 1.581, -1.628), (-0.7106, 1.739, -1.978), (-0.7561, 1.831, -2.356), (0.08418, 0.1075, -0.6952), (0.00242, 0.4863, -0.7475), (-0.07925, 0.847, -0.8743), (-0.1577, 1.176, -1.071), (-0.2299, 1.46, -1.329), (-0.2931, 1.689, -1.64), (-0.3448, 1.854, -1.991), (-0.3831, 1.948, -2.368), (0.1599, 0.1158, -0.7), (0.1509, 0.5025, -0.757), (0.1362, 0.8706, -0.8881), (0.1166, 1.206, -1.088), (0.09261, 1.495, -1.35), (0.06527, 1.728, -1.663), (0.0356, 1.895, -2.015), (0.004749, 1.99, -2.393), (0.2355, 0.1093, -0.7071), (0.2993, 0.4897, -0.7708), (0.3517, 0.852, -0.9082), (0.3908, 1.182, -1.114), (0.4151, 1.468, -1.38), (0.4236, 1.697, -1.696), (0.416, 1.862, -2.051), (0.3926, 1.957, -2.429), (0.3083, 0.08825, -0.716), (0.442, 0.4484, -0.7884), (0.5589, 0.7921, -0.9337), (0.6546, 1.106, -1.146), (0.7252, 1.378, -1.418), (0.7682, 1.598, -1.739), (0.7818, 1.757, -2.096), (0.7656, 1.849, -2.475), (0.3753, 0.05347, -0.7266), (0.5735, 0.3802, -0.8091), (0.7499, 0.693, -0.9638), (0.8976, 0.9798, -1.185), (1.011, 1.23, -1.463), (1.086, 1.433, -1.789), (1.119, 1.582, -2.149), (1.109, 1.671, -2.529), (0.4341, 0.006289, -0.7383), (0.6888, 0.2877, -0.8321), (0.9173, 0.5587, -0.9972), (1.111, 0.8089, -1.227), (1.262, 1.029, -1.513), (1.364, 1.21, -1.844), (1.414, 1.345, -2.208), (1.411, 1.429, -2.589), (0.4824, -0.05147, -0.7508), (0.7835, 0.1744, -0.8566), (1.055, 0.3942, -1.033), (1.285, 0.5995, -1.272), (1.467, 0.7824, -1.566), (1.593, 0.936, -1.903), (1.657, 1.054, -2.27), (1.658, 1.133, -2.653), (0.5182, -0.1176, -0.7635), (0.8538, 0.04467, -0.8815), (1.157, 0.2059, -1.069), (1.415, 0.3598, -1.318), (1.62, 0.5006, -1.62), (1.762, 0.6229, -1.963), (1.837, 0.7218, -2.334), (1.842, 0.7937, -2.718), (0.5403, -0.1895, -0.7759), (0.8971, -0.09645, -0.9059), (1.22, 0.001006, -1.104), (1.495, 0.09909, -1.363), (1.714, 0.194, -1.673), (1.867, 0.2822, -2.022), (1.948, 0.3601, -2.397), (1.955, 0.4249, -2.782), (0.5477, -0.2645, -0.7877), (0.9117, -0.2436, -0.9289), (1.241, -0.2126, -1.138), (1.522, -0.1727, -1.406), (1.746, -0.1256, -1.723), (1.902, -0.073, -2.078), (1.986, -0.01692, -2.456), (1.993, 0.04048, -2.842), (0.5403, -0.3397, -0.7982), (0.8971, -0.391, -0.9496), (1.22, -0.4266, -1.168), (1.495, -0.4452, -1.444), (1.714, -0.446, -1.768), (1.867, -0.429, -2.128), (1.948, -0.3948, -2.509), (1.955, -0.3448, -2.897), (0.5182, -0.4122, -0.8072), (0.8538, -0.5332, -0.9673), (1.157, -0.633, -1.193), (1.415, -0.7078, -1.477), (1.62, -0.7548, -1.807), (1.762, -0.7721, -2.17), (1.837, -0.7591, -2.554), (1.842, -0.7162, -2.943), (0.4824, -0.4791, -0.8143), (0.7835, -0.6645, -0.9811), (1.055, -0.8237, -1.213), (1.285, -0.9505, -1.502), (1.467, -1.04, -1.837), (1.593, -1.089, -2.204), (1.657, -1.096, -2.589), (1.658, -1.059, -2.979), (0.4341, -0.538, -0.8191), (0.6888, -0.78, -0.9906), (0.9173, -0.9914, -1.227), (1.111, -1.164, -1.52), (1.262, -1.291, -1.858), (1.364, -1.368, -2.227), (1.414, -1.392, -2.614), (1.411, -1.361, -3.004), (0.3753, -0.5866, -0.8216), (0.5735, -0.8752, -0.9955), (0.7499, -1.13, -1.234), (0.8976, -1.34, -1.529), (1.011, -1.498, -1.868), (1.086, -1.598, -2.239), (1.119, -1.636, -2.626), (1.109, -1.61, -3.016), (0.3083, -0.6229, -0.8216), (0.442, -0.9465, -0.9955), (0.5589, -1.233, -1.234), (0.6546, -1.472, -1.529), (0.7252, -1.653, -1.868), (0.7682, -1.77, -2.239), (0.7818, -1.819, -2.626), (0.7656, -1.796, -3.016), (0.2355, -0.6457, -0.8191), (0.2993, -0.9912, -0.9907), (0.3517, -1.298, -1.227), (0.3908, -1.554, -1.52), (0.4151, -1.75, -1.858), (0.4236, -1.878, -2.227), (0.416, -1.933, -2.614), (0.3926, -1.913, -3.004), (-2.219, 0.8856, -5.886), (-1.923, 1.6, -5.803), (-1.374, 2.151, -5.766), (-0.6574, 2.454, -5.779), (0.1599, -0.6539, -0.8143), (0.1509, -1.007, -0.9811), (0.1362, -1.322, -1.213), (0.1166, -1.584, -1.502), (0.09261, -1.785, -1.837), (0.06527, -1.917, -2.204), (0.0356, -1.975, -2.59), (0.004749, -1.956, -2.979), (0.1184, 2.463, -5.84), (0.8351, 2.177, -5.94), (1.384, 1.639, -6.064), (0.08418, -0.6474, -0.8072), (0.00242, -0.9946, -0.9673), (-0.07925, -1.303, -1.193), (-0.1577, -1.561, -1.477), (-0.2299, -1.758, -1.807), (-0.2931, -1.886, -2.171), (-0.3448, -1.942, -2.554), (-0.3831, -1.922, -2.943), (1.68, 0.9312, -6.193), (1.68, 0.1614, -6.307), (1.384, -0.5532, -6.389), (0.8351, -1.104, -6.427), (0.01142, -0.6264, -0.7983), (-0.1403, -0.9533, -0.9497), (-0.2865, -1.243, -1.168), (-0.4214, -1.484, -1.444), (-0.54, -1.668, -1.769), (-0.6377, -1.787, -2.128), (-0.7106, -1.836, -2.509), (-0.7561, -1.814, -2.897), (0.1184, -1.407, -6.414), (-0.6574, -1.416, -6.353), (-1.374, -1.13, -6.253), (-0.05564, -0.5916, -0.7877), (-0.2718, -0.8851, -0.929), (-0.4774, -1.144, -1.138), (-0.6645, -1.358, -1.406), (-0.8258, -1.52, -1.724), (-0.9552, -1.622, -2.078), (-1.048, -1.661, -2.456), (-1.1, -1.636, -2.843), (-1.923, -0.5918, -6.129), (-2.219, 0.1159, -6.0), (-2.161, 0.007187, -5.268), (-2.047, -0.3616, -5.332), (-1.864, -0.7005, -5.397), (-1.616, -0.9966, -5.461), (-0.1144, -0.5444, -0.776), (-0.3871, -0.7926, -0.906), (-0.6448, -1.01, -1.104), (-0.8775, -1.187, -1.364), (-1.076, -1.318, -1.674), (-1.234, -1.398, -2.023), (-1.343, -1.424, -2.397), (-1.401, -1.394, -2.782), (-1.315, -1.238, -5.521), (-0.9715, -1.417, -5.575), (-0.5985, -1.525, -5.621), (-0.2106, -1.558, -5.657), (0.1773, -1.516, -5.682), (0.5502, -1.399, -5.695), (0.8939, -1.213, -5.695), (-0.1627, -0.4867, -0.7635), (-0.4818, -0.6793, -0.8816), (-0.7822, -0.8451, -1.069), (-1.052, -0.9778, -1.318), (-1.282, -1.072, -1.621), (-1.462, -1.125, -1.964), (-1.586, -1.134, -2.334), (-1.648, -1.098, -2.719), (1.195, -0.9637, -5.682), (1.442, -0.6619, -5.657), (1.626, -0.3187, -5.621), (1.739, 0.05274, -5.575), (1.778, 0.4381, -5.521), (1.739, 0.8225, -5.46), (1.626, 1.191, -5.397), (0.1629, -0.2747, -0.7194), (-0.1985, -0.4205, -0.7508), (-0.5521, -0.5496, -0.8566), (-0.8842, -0.6568, -1.033), (-1.182, -0.7382, -1.272), (-1.435, -0.7905, -1.566), (-1.632, -0.8118, -1.903), (-1.766, -0.8012, -2.27), (-1.832, -0.7592, -2.654), (1.442, 1.53, -5.332), (1.195, 1.826, -5.268), (0.8939, 2.068, -5.208), (0.5502, 2.246, -5.153), (0.1773, 2.354, -5.107), (-0.2106, 2.388, -5.071), (-0.5985, 2.345, -5.046), (-0.2206, -0.3486, -0.7384), (-0.5954, -0.4085, -0.8322), (-0.9471, -0.452, -0.9973), (-1.262, -0.4774, -1.227), (-1.529, -0.4839, -1.513), (-1.736, -0.4711, -1.844), (-1.877, -0.4395, -2.208), (-1.945, -0.3904, -2.59), (-0.9715, 2.229, -5.034), (-1.315, 2.042, -5.034), (-1.616, 1.793, -5.047), (-1.864, 1.492, -5.071), (-2.047, 1.148, -5.108), (-2.161, 0.7769, -5.154), (-2.199, 0.3916, -5.208)], [], [(19, 21, 20), (16, 21, 17), (13, 21, 14), (20, 21, 11), (17, 21, 18), (14, 21, 15), (11, 21, 12), (18, 21, 19), (15, 21, 16), (12, 21, 13), (7, 6, 10), (4, 3, 10), (1, 0, 10), (8, 7, 10), (5, 4, 10), (2, 1, 10), (9, 8, 10), (6, 5, 10), (3, 2, 10), (0, 9, 10), (7, 12, 13, 6), (4, 15, 16, 3), (1, 18, 19, 0), (8, 11, 12, 7), (5, 14, 15, 4), (2, 17, 18, 1), (9, 20, 11, 8), (6, 13, 14, 5), (3, 16, 17, 2), (0, 19, 20, 9), (97, 98, 23, 22), (22, 23, 25, 24), (24, 25, 27, 26), (26, 27, 29, 28), (28, 29, 31, 30), (30, 31, 33, 32), (32, 33, 35, 34), (34, 35, 37, 36), (36, 37, 39, 38), (38, 39, 41, 40), (40, 41, 43, 42), (42, 43, 45, 44), (44, 45, 47, 46), (46, 47, 49, 48), (48, 49, 51, 50), (43, 41, 139, 140), (35, 33, 135, 136), (45, 43, 140, 141), (37, 35, 136, 137), (47, 45, 141, 142), (39, 37, 137, 138), (31, 29, 133, 134), (49, 47, 142, 143), (41, 39, 138, 139), (33, 31, 134, 135), (51, 49, 143, 144), (25, 23, 132, 131), (27, 25, 131, 130), (29, 27, 130, 133), (50, 51, 145, 129), (23, 98, 132), (145, 51, 144), (63, 64, 79, 78), (26, 28, 55, 54), (44, 46, 64, 63), (36, 38, 60, 59), (28, 30, 56, 55), (46, 48, 65, 64), (97, 22, 52, 146), (38, 40, 61, 60), (30, 32, 57, 56), (48, 50, 66, 65), (22, 24, 53, 52), (40, 42, 62, 61), (32, 34, 58, 57), (50, 129, 162, 66), (24, 26, 54, 53), (42, 44, 63, 62), (34, 36, 59, 58), (72, 73, 88, 87), (64, 65, 80, 79), (146, 52, 67, 163), (65, 66, 81, 80), (52, 53, 68, 67), (66, 162, 179, 81), (53, 54, 69, 68), (54, 55, 70, 69), (55, 56, 71, 70), (56, 57, 72, 71), (57, 58, 73, 72), (58, 59, 74, 73), (59, 60, 75, 74), (60, 61, 76, 75), (61, 62, 77, 76), (62, 63, 78, 77), (73, 74, 89, 88), (74, 75, 90, 89), (75, 76, 91, 90), (76, 77, 92, 91), (77, 78, 93, 92), (78, 79, 94, 93), (79, 80, 95, 94), (163, 67, 82, 180), (80, 81, 96, 95), (67, 68, 83, 82), (81, 179, 196, 96), (68, 69, 84, 83), (69, 70, 85, 84), (70, 71, 86, 85), (71, 72, 87, 86), (97, 99, 100, 98), (99, 101, 102, 100), (101, 103, 104, 102), (103, 105, 106, 104), (105, 107, 108, 106), (107, 109, 110, 108), (109, 111, 112, 110), (111, 113, 114, 112), (113, 115, 116, 114), (115, 117, 118, 116), (117, 119, 120, 118), (119, 121, 122, 120), (121, 123, 124, 122), (123, 125, 126, 124), (125, 127, 128, 126), (120, 140, 139, 118), (112, 136, 135, 110), (122, 141, 140, 120), (114, 137, 136, 112), (124, 142, 141, 122), (116, 138, 137, 114), (108, 134, 133, 106), (126, 143, 142, 124), (118, 139, 138, 116), (110, 135, 134, 108), (128, 144, 143, 126), (102, 131, 132, 100), (104, 130, 131, 102), (106, 133, 130, 104), (127, 129, 145, 128), (100, 132, 98), (145, 144, 128), (158, 175, 176, 159), (103, 149, 150, 105), (121, 158, 159, 123), (113, 154, 155, 115), (105, 150, 151, 107), (123, 159, 160, 125), (97, 146, 147, 99), (115, 155, 156, 117), (107, 151, 152, 109), (125, 160, 161, 127), (99, 147, 148, 101), (117, 156, 157, 119), (109, 152, 153, 111), (127, 161, 162, 129), (101, 148, 149, 103), (119, 157, 158, 121), (111, 153, 154, 113), (169, 186, 187, 170), (159, 176, 177, 160), (146, 163, 164, 147), (160, 177, 178, 161), (147, 164, 165, 148), (161, 178, 179, 162), (148, 165, 166, 149), (149, 166, 167, 150), (150, 167, 168, 151), (151, 168, 169, 152), (152, 169, 170, 153), (153, 170, 171, 154), (154, 171, 172, 155), (155, 172, 173, 156), (156, 173, 174, 157), (157, 174, 175, 158), (170, 187, 188, 171), (171, 188, 189, 172), (172, 189, 190, 173), (173, 190, 191, 174), (174, 191, 192, 175), (175, 192, 193, 176), (176, 193, 194, 177), (163, 180, 181, 164), (177, 194, 195, 178), (164, 181, 182, 165), (178, 195, 196, 179), (165, 182, 183, 166), (166, 183, 184, 167), (167, 184, 185, 168), (168, 185, 186, 169), (85, 86, 201, 200), (189, 188, 220, 221), (86, 87, 202, 201), (190, 189, 221, 222), (87, 88, 203, 202), (191, 190, 222, 223), (88, 89, 204, 203), (192, 191, 223, 224), (89, 90, 205, 204), (193, 192, 224, 225), (90, 91, 206, 205), (194, 193, 225, 226), (181, 180, 212, 213), (91, 92, 207, 206), (195, 194, 226, 227), (182, 181, 213, 214), (92, 93, 208, 207), (196, 195, 227, 228), (183, 182, 214, 215), (93, 94, 209, 208), (184, 183, 215, 216), (94, 95, 210, 209), (180, 82, 197, 212), (185, 184, 216, 217), (95, 96, 211, 210), (82, 83, 198, 197), (186, 185, 217, 218), (96, 196, 228, 211), (83, 84, 199, 198), (187, 186, 218, 219), (84, 85, 200, 199), (188, 187, 219, 220), (197, 198, 199, 200, 201, 202, 203, 204, 205, 206, 207, 208, 209, 210, 211, 228, 227, 226, 225, 224, 223, 222, 221, 220, 219, 218, 217, 216, 215, 214, 213, 212), (241, 242, 229, 258, 257, 256, 255, 254, 253, 252, 251, 250, 249, 248, 247, 246, 245, 244, 243), (242, 239, 240, 268, 267, 229), (239, 237, 238, 266, 265, 264, 263, 262, 261, 260, 259, 230, 231, 232, 233, 234, 235, 236, 240), (281, 283, 284, 285, 286, 287, 288, 289, 290, 291, 292, 293, 294, 295, 296, 297, 298, 269, 282), (282, 269, 307, 308, 280, 279), (279, 280, 276, 275, 274, 273, 272, 271, 270, 299, 300, 301, 302, 303, 304, 305, 306, 278, 277), (258, 229, 269, 298), (245, 246, 286, 285), (233, 232, 272, 273), (230, 259, 299, 270), (246, 247, 287, 286), (234, 233, 273, 274), (259, 260, 300, 299), (247, 248, 288, 287), (235, 234, 274, 275), (260, 261, 301, 300), (248, 249, 289, 288), (236, 235, 275, 276), (261, 262, 302, 301), (249, 250, 290, 289), (238, 237, 277, 278), (262, 263, 303, 302), (250, 251, 291, 290), (239, 242, 282, 279), (263, 264, 304, 303), (251, 252, 292, 291), (268, 240, 280, 308), (264, 265, 305, 304), (252, 253, 293, 292), (265, 266, 306, 305), (253, 254, 294, 293), (242, 241, 281, 282), (266, 238, 278, 306), (254, 255, 295, 294), (241, 243, 283, 281), (240, 236, 276, 280), (255, 256, 296, 295), (237, 239, 279, 277), (256, 257, 297, 296), (243, 244, 284, 283), (229, 267, 307, 269), (231, 230, 270, 271), (257, 258, 298, 297), (244, 245, 285, 284), (267, 268, 308, 307), (232, 231, 271, 272), (310, 312, 311, 309), (312, 316, 315, 311), (316, 314, 313, 315), (314, 310, 309, 313), (309, 311, 315, 313), (314, 316, 312, 310), (318, 317, 325, 326), (319, 318, 326, 327), (320, 319, 327, 328), (321, 320, 328, 329), (322, 321, 329, 330), (323, 322, 330, 331), (324, 323, 331, 332), (331, 330, 338, 339), (332, 331, 339, 340), (326, 325, 333, 334), (327, 326, 334, 335), (328, 327, 335, 336), (329, 328, 336, 337), (330, 329, 337, 338), (336, 335, 343, 344), (337, 336, 344, 345), (338, 337, 345, 346), (339, 338, 346, 347), (340, 339, 347, 348), (334, 333, 341, 342), (335, 334, 342, 343), (348, 347, 355, 356), (342, 341, 349, 350), (343, 342, 350, 351), (344, 343, 351, 352), (345, 344, 352, 353), (346, 345, 353, 354), (347, 346, 354, 355), (353, 352, 360, 361), (354, 353, 361, 362), (355, 354, 362, 363), (356, 355, 363, 364), (350, 349, 357, 358), (351, 350, 358, 359), (352, 351, 359, 360), (358, 357, 365, 366), (359, 358, 366, 367), (360, 359, 367, 368), (361, 360, 368, 369), (362, 361, 369, 370), (363, 362, 370, 371), (364, 363, 371, 372), (369, 368, 376, 377), (370, 369, 377, 378), (371, 370, 378, 379), (372, 371, 379, 380), (366, 365, 373, 374), (367, 366, 374, 375), (368, 367, 375, 376), (374, 373, 381, 382), (375, 374, 382, 383), (376, 375, 383, 384), (377, 376, 384, 385), (378, 377, 385, 386), (379, 378, 386, 387), (380, 379, 387, 388), (386, 385, 393, 394), (387, 386, 394, 395), (388, 387, 395, 396), (382, 381, 389, 390), (383, 382, 390, 391), (384, 383, 391, 392), (385, 384, 392, 393), (390, 389, 397, 398), (391, 390, 398, 399), (392, 391, 399, 400), (393, 392, 400, 401), (394, 393, 401, 402), (395, 394, 402, 403), (396, 395, 403, 404), (402, 401, 409, 410), (403, 402, 410, 411), (404, 403, 411, 412), (398, 397, 405, 406), (399, 398, 406, 407), (400, 399, 407, 408), (401, 400, 408, 409), (407, 406, 414, 415), (408, 407, 415, 416), (409, 408, 416, 417), (410, 409, 417, 418), (411, 410, 418, 419), (412, 411, 419, 420), (406, 405, 413, 414), (419, 418, 426, 427), (420, 419, 427, 428), (414, 413, 421, 422), (415, 414, 422, 423), (416, 415, 423, 424), (417, 416, 424, 425), (418, 417, 425, 426), (424, 423, 431, 432), (425, 424, 432, 433), (426, 425, 433, 434), (427, 426, 434, 435), (428, 427, 435, 436), (422, 421, 429, 430), (423, 422, 430, 431), (436, 435, 443, 444), (430, 429, 437, 438), (431, 430, 438, 439), (432, 431, 439, 440), (433, 432, 440, 441), (434, 433, 441, 442), (435, 434, 442, 443), (440, 439, 447, 448), (441, 440, 448, 449), (442, 441, 449, 450), (443, 442, 450, 451), (444, 443, 451, 452), (438, 437, 445, 446), (439, 438, 446, 447), (452, 451, 459, 460), (446, 445, 453, 454), (447, 446, 454, 455), (448, 447, 455, 456), (449, 448, 456, 457), (450, 449, 457, 458), (451, 450, 458, 459), (457, 456, 464, 465), (458, 457, 465, 466), (459, 458, 466, 467), (460, 459, 467, 468), (454, 453, 461, 462), (455, 454, 462, 463), (456, 455, 463, 464), (462, 461, 469, 470), (463, 462, 470, 471), (464, 463, 471, 472), (465, 464, 472, 473), (466, 465, 473, 474), (467, 466, 474, 475), (468, 467, 475, 476), (473, 472, 480, 481), (474, 473, 481, 482), (475, 474, 482, 483), (476, 475, 483, 484), (470, 469, 477, 478), (471, 470, 478, 479), (472, 471, 479, 480), (478, 477, 485, 486), (479, 478, 486, 487), (480, 479, 487, 488), (481, 480, 488, 489), (482, 481, 489, 490), (483, 482, 490, 491), (484, 483, 491, 492), (490, 489, 497, 498), (491, 490, 498, 499), (492, 491, 499, 500), (486, 485, 493, 494), (487, 486, 494, 495), (488, 487, 495, 496), (489, 488, 496, 497), (589, 588, 532), (495, 494, 502, 503), (544, 574, 573), (496, 495, 503, 504), (532, 590, 589), (497, 496, 504, 505), (571, 545, 572), (498, 497, 505, 506), (534, 585, 584), (499, 498, 506, 507), (616, 615, 511), (500, 499, 507, 508), (510, 618, 617), (494, 493, 501, 502), (616, 511, 617), (507, 506, 518, 519), (585, 534, 586), (508, 507, 519, 520), (587, 586, 533), (502, 501, 513, 514), (569, 546, 570), (503, 502, 514, 515), (510, 619, 618), (504, 503, 515, 516), (533, 588, 587), (505, 504, 516, 517), (559, 555, 560), (506, 505, 517, 518), (515, 514, 525, 526), (512, 615, 606), (516, 515, 526, 527), (557, 556, 558), (517, 516, 527, 528), (521, 605, 604), (518, 517, 528, 529), (575, 574, 535), (519, 518, 529, 530), (604, 603, 521), (520, 519, 530, 531), (512, 606, 605), (514, 513, 524, 525), (557, 621, 556), (530, 529, 541, 542), (620, 619, 509), (531, 530, 542, 543), (522, 603, 602), (525, 524, 536, 537), (571, 570, 545), (526, 525, 537, 538), (621, 620, 509), (527, 526, 538, 539), (573, 572, 544), (528, 527, 539, 540), (569, 560, 546), (529, 528, 540, 541), (602, 601, 522), (523, 601, 600), (539, 538, 549, 550), (388, 396, 604, 605), (540, 539, 550, 551), (412, 420, 601, 602), (541, 540, 551, 552), (599, 614, 557, 558), (542, 541, 552, 553), (476, 484, 584, 585), (543, 542, 553, 554), (600, 590, 523), (537, 536, 547, 548), (559, 558, 555), (538, 537, 548, 549), (531, 543, 570, 571), (554, 553, 567, 568), (500, 508, 573, 574), (548, 547, 561, 562), (554, 568, 560, 569), (549, 548, 562, 563), (348, 356, 617, 618), (550, 549, 563, 564), (452, 460, 587, 588), (551, 550, 564, 565), (372, 380, 606, 615), (552, 551, 565, 566), (396, 404, 603, 604), (553, 552, 566, 567), (564, 563, 578, 579), (484, 492, 575, 584), (565, 564, 579, 580), (568, 583, 559, 560), (566, 565, 580, 581), (420, 428, 600, 601), (567, 566, 581, 582), (356, 364, 616, 617), (568, 567, 582, 583), (460, 468, 586, 587), (562, 561, 576, 577), (332, 340, 619, 620), (563, 562, 577, 578), (436, 444, 589, 590), (583, 582, 598, 599), (380, 388, 605, 606), (577, 576, 592, 593), (508, 520, 572, 573), (578, 577, 593, 594), (324, 332, 620, 621), (579, 578, 594, 595), (444, 452, 588, 589), (580, 579, 595, 596), (468, 476, 585, 586), (581, 580, 596, 597), (543, 554, 569, 570), (582, 581, 597, 598), (340, 348, 618, 619), (614, 324, 621, 557), (596, 595, 610, 611), (428, 436, 590, 600), (597, 596, 611, 612), (520, 531, 571, 572), (598, 597, 612, 613), (583, 599, 558, 559), (599, 598, 613, 614), (404, 412, 602, 603), (593, 592, 607, 608), (364, 372, 615, 616), (594, 593, 608, 609), (492, 500, 574, 575), (595, 594, 609, 610), (317, 591, 325), (325, 591, 333), (333, 591, 341), (341, 591, 349), (349, 591, 357), (357, 591, 365), (365, 591, 373), (373, 591, 381), (381, 591, 389), (389, 591, 397), (397, 591, 405), (405, 591, 413), (413, 591, 421), (421, 591, 429), (429, 591, 437), (437, 591, 445), (445, 591, 453), (453, 591, 461), (461, 591, 469), (469, 591, 477), (477, 591, 485), (485, 591, 493), (493, 591, 501), (501, 591, 513), (513, 591, 524), (524, 591, 536), (536, 591, 547), (547, 591, 561), (561, 591, 576), (576, 591, 592), (592, 591, 607), (575, 535, 584), (608, 607, 317, 318), (609, 608, 318, 319), (610, 609, 319, 320), (611, 610, 320, 321), (612, 611, 321, 322), (613, 612, 322, 323), (614, 613, 323, 324), (607, 591, 317)])
me_ghostsheriff.polygons.foreach_set('use_smooth', [0, 0, 0, 0, 0, 0, 0, 0, 0, 0, 0, 0, 0, 0, 0, 0, 0, 0, 0, 0, 0, 0, 0, 0, 0, 0, 0, 0, 0, 0, 1, 1, 1, 1, 1, 1, 1, 1, 1, 1, 1, 1, 1, 1, 1, 1, 1, 1, 1, 1, 1, 1, 1, 1, 1, 1, 1, 1, 1, 1, 1, 1, 1, 1, 1, 1, 1, 1, 1, 1, 1, 1, 1, 1, 1, 1, 1, 1, 1, 1, 1, 1, 1, 1, 1, 1, 1, 1, 1, 1, 1, 1, 1, 1, 1, 1, 1, 1, 1, 1, 1, 1, 1, 1, 1, 1, 1, 1, 1, 1, 1, 1, 1, 1, 1, 1, 1, 1, 1, 1, 1, 1, 1, 1, 1, 1, 1, 1, 1, 1, 1, 1, 1, 1, 1, 1, 1, 1, 1, 1, 1, 1, 1, 1, 1, 1, 1, 1, 1, 1, 1, 1, 1, 1, 1, 1, 1, 1, 1, 1, 1, 1, 1, 1, 1, 1, 1, 1, 1, 1, 1, 1, 1, 1, 1, 1, 1, 1, 1, 1, 1, 1, 1, 1, 1, 1, 1, 1, 1, 1, 1, 1, 1, 1, 1, 1, 1, 1, 1, 1, 1, 1, 1, 1, 1, 1, 1, 1, 1, 1, 1, 1, 1, 1, 1, 1, 1, 1, 1, 1, 1, 1, 1, 0, 0, 0, 0, 0, 0, 0, 0, 0, 0, 0, 0, 0, 0, 0, 0, 0, 0, 0, 0, 0, 0, 0, 0, 0, 0, 0, 0, 0, 0, 0, 0, 0, 0, 0, 0, 0, 0, 0, 0, 0, 0, 0, 0, 0, 0, 0, 0, 0, 0, 0, 0, 1, 1, 1, 1, 1, 1, 1, 1, 1, 1, 1, 1, 1, 1, 1, 1, 1, 1, 1, 1, 1, 1, 1, 1, 1, 1, 1, 1, 1, 1, 1, 1, 1, 1, 1, 1, 1, 1, 1, 1, 1, 1, 1, 1, 1, 1, 1, 1, 1, 1, 1, 1, 1, 1, 1, 1, 1, 1, 1, 1, 1, 1, 1, 1, 1, 1, 1, 1, 1, 1, 1, 1, 1, 1, 1, 1, 1, 1, 1, 1, 1, 1, 1, 1, 1, 1, 1, 1, 1, 1, 1, 1, 1, 1, 1, 1, 1, 1, 1, 1, 1, 1, 1, 1, 1, 1, 1, 1, 1, 1, 1, 1, 1, 1, 1, 1, 1, 1, 1, 1, 1, 1, 1, 1, 1, 1, 1, 1, 1, 1, 1, 1, 1, 1, 1, 1, 1, 1, 1, 1, 1, 1, 1, 1, 1, 1, 1, 1, 1, 1, 1, 1, 1, 1, 1, 1, 1, 1, 1, 1, 1, 1, 1, 1, 1, 1, 1, 1, 1, 1, 1, 1, 1, 1, 1, 1, 1, 1, 1, 1, 1, 1, 1, 1, 1, 1, 1, 1, 1, 1, 1, 1, 1, 1, 1, 1, 1, 1, 1, 1, 1, 1, 1, 1, 1, 1, 1, 1, 1, 1, 1, 1, 1, 1, 1, 1, 1, 1, 1, 1, 1, 1, 1, 1, 1, 1, 1, 1, 1, 1, 1, 1, 1, 1, 1, 1, 1, 1, 1, 1, 1, 1, 1, 1, 1, 1, 1, 1, 1, 1, 1, 1, 1, 1, 1, 1, 1, 1, 1, 1, 1, 1, 1, 1, 1, 1, 1, 1, 1, 1, 1, 1, 1, 1, 1, 1, 1, 1, 1, 1, 1, 1, 1, 1, 1, 1, 1, 1, 1, 1, 1, 1, 1, 1, 1, 1, 1, 1, 1, 1, 1, 1, 1, 1, 1, 1, 1, 1, 1, 1, 1, 1, 1, 1, 1, 1, 1, 1, 1, 1])
me_ghostsheriff.polygons.foreach_set('material_index', [1, 1, 1, 1, 1, 1, 1, 1, 1, 1, 1, 1, 1, 1, 1, 1, 1, 1, 1, 1, 1, 1, 1, 1, 1, 1, 1, 1, 1, 1, 0, 0, 0, 0, 0, 0, 0, 0, 0, 0, 0, 0, 0, 0, 0, 0, 0, 0, 0, 0, 0, 0, 0, 0, 0, 0, 0, 0, 0, 0, 0, 0, 0, 0, 0, 0, 0, 0, 0, 0, 0, 0, 0, 0, 0, 0, 0, 0, 0, 0, 0, 0, 0, 0, 0, 0, 0, 0, 0, 0, 0, 0, 0, 0, 0, 0, 0, 0, 0, 0, 0, 0, 0, 0, 0, 0, 0, 0, 0, 0, 0, 0, 0, 0, 0, 0, 0, 0, 0, 0, 0, 0, 0, 0, 0, 0, 0, 0, 0, 0, 0, 0, 0, 0, 0, 0, 0, 0, 0, 0, 0, 0, 0, 0, 0, 0, 0, 0, 0, 0, 0, 0, 0, 0, 0, 0, 0, 0, 0, 0, 0, 0, 0, 0, 0, 0, 0, 0, 0, 0, 0, 0, 0, 0, 0, 0, 0, 0, 0, 0, 0, 0, 0, 0, 0, 0, 0, 0, 0, 0, 0, 0, 0, 0, 0, 0, 0, 0, 0, 0, 0, 0, 0, 0, 0, 0, 0, 0, 0, 0, 0, 0, 0, 0, 0, 0, 0, 0, 0, 0, 0, 0, 0, 2, 2, 2, 2, 2, 2, 2, 2, 2, 2, 2, 2, 2, 2, 2, 2, 2, 2, 2, 2, 2, 2, 2, 2, 2, 2, 2, 2, 2, 2, 2, 2, 2, 2, 2, 2, 2, 2, 2, 2, 2, 2, 2, 2, 2, 2, 3, 3, 3, 3, 3, 3, 4, 4, 4, 4, 4, 4, 4, 4, 4, 4, 4, 4, 4, 4, 4, 4, 4, 4, 4, 4, 4, 4, 4, 4, 4, 4, 4, 4, 4, 4, 4, 4, 4, 4, 4, 4, 4, 4, 4, 4, 4, 4, 4, 4, 4, 4, 4, 4, 4, 4, 4, 4, 4, 4, 4, 4, 4, 4, 4, 4, 4, 4, 4, 4, 4, 4, 4, 4, 4, 4, 4, 4, 4, 4, 4, 4, 4, 4, 4, 4, 4, 4, 4, 4, 4, 4, 4, 4, 4, 4, 4, 4, 4, 4, 4, 4, 4, 4, 4, 4, 4, 4, 4, 4, 4, 4, 4, 4, 4, 4, 4, 4, 4, 4, 4, 4, 4, 4, 4, 4, 4, 4, 4, 4, 4, 4, 4, 4, 4, 4, 4, 4, 4, 4, 4, 4, 4, 4, 4, 4, 4, 4, 4, 4, 4, 4, 4, 4, 4, 4, 4, 4, 4, 4, 4, 4, 4, 4, 4, 4, 4, 4, 4, 4, 4, 4, 4, 4, 4, 4, 4, 4, 4, 4, 4, 4, 4, 4, 4, 4, 4, 4, 4, 4, 4, 4, 4, 4, 4, 4, 4, 4, 4, 4, 4, 4, 4, 4, 4, 4, 4, 4, 4, 4, 4, 4, 4, 4, 4, 4, 4, 4, 4, 4, 4, 4, 4, 4, 4, 4, 4, 4, 4, 4, 4, 4, 4, 4, 4, 4, 4, 4, 4, 4, 4, 4, 4, 4, 4, 4, 4, 4, 4, 4, 4, 4, 4, 4, 4, 4, 4, 4, 4, 4, 4, 4, 4, 4, 4, 4, 4, 4, 4, 4, 4, 4, 4, 4, 4, 4, 4, 4, 4, 4, 4, 4, 4, 4, 4, 4, 4, 4, 4, 4, 4, 4, 4, 4, 4, 4, 4, 4, 4, 4, 4, 4, 4, 4, 4, 4, 4, 4, 4, 4, 4, 4, 4, 4, 4, 4, 4, 4, 4, 4, 4, 4, 4, 4, 4, 4])
me_ghostsheriff.materials.append(mat_material)
me_ghostsheriff.materials.append(mat_material_004)
me_ghostsheriff.materials.append(mat_material_002)
me_ghostsheriff.materials.append(mat_material_003)
me_ghostsheriff.materials.append(mat_material_001)
me_ghostsheriff.use_remesh_preserve_volume = False
me_ghostsheriff.use_remesh_preserve_attributes = False
me_ghostsheriff.use_mirror_vertex_groups = False
me_ghostsheriff.update()
arm_armature = bpy.data.armatures.new('Armature')  # bones are not reproduced

# ---- objects
ob_armature = bpy.data.objects.new('Armature', arm_armature)
ob_sphere_001 = bpy.data.objects.new('Sphere.001', me_ghostnormal)
ob_cylinder = bpy.data.objects.new('Cylinder', me_ghostsheriff)

# ---- transforms, parenting, visibility, modifiers, constraints
ob_armature.location = (0.0, 0.0, -0.8979)
ob_armature.lineart.crease_threshold = 0.0
ob_sphere_001.parent = ob_armature
ob_sphere_001.matrix_parent_inverse = Matrix(((1.0, 0.0, 0.0, 0.0), (0.0, 1.0, 0.0, 0.0), (0.0, 0.0, 1.0, 0.8979), (0.0, 0.0, 0.0, 1.0)))
ob_sphere_001.location = (0.0, 0.0, 0.0)
ob_sphere_001.rotation_euler = (0.0, -0.0, -1.571)
ob_sphere_001.lineart.crease_threshold = 0.0
_vg = ob_sphere_001.vertex_groups.new(name='Bone')
for _i, _w in zip([0, 1, 2, 3, 4, 5, 6, 7, 8, 9, 10, 11, 12, 13, 14, 15, 16, 17, 18, 19, 20, 21, 22, 23, 24, 25, 26, 27, 28, 29, 30, 31, 32, 33, 34, 35, 36, 37, 38, 39, 40, 41, 42, 43, 44, 45, 46, 47, 48, 49, 50, 51, 52, 53, 54, 55, 56, 57, 58, 59, 60, 61, 62, 63, 64, 65, 66, 67, 68, 69, 70, 71, 72, 73, 74, 75, 76, 77, 78, 79, 80, 81, 82, 83, 84, 85, 86, 87, 88, 89, 90, 91, 92, 93, 94, 95, 96, 97, 98, 99, 100, 101, 102, 103, 104, 105, 106, 107, 108, 109, 110, 111, 112, 113, 114, 115, 116, 117, 118, 119, 120, 121, 122, 123, 124, 125, 126, 127, 128, 129, 130, 131, 132, 133, 134, 135, 136, 137, 138, 139, 140, 141, 142, 143, 144, 145, 146, 147, 148, 149, 150, 151, 152, 153, 154, 155, 156, 157, 158, 159, 160, 161, 162, 163, 164, 165, 166, 167, 168, 169, 170, 171, 172, 173, 174, 175, 176, 177, 178, 179, 180, 181, 182, 183, 184, 185, 186, 187, 188, 189, 190, 191, 192, 193, 194, 195, 196, 197, 198, 199, 200, 201, 202, 203, 204, 205, 206, 207, 208, 209, 210, 211, 212, 213, 214, 215, 216, 217, 218, 219, 220, 221, 222, 223, 224, 225, 226, 227, 228, 229, 230, 231, 232, 233, 234, 235, 236, 237, 238, 239, 240, 241, 242, 243, 244, 245, 246, 247, 248, 249, 250, 251, 252, 253, 254, 255, 256, 257, 258, 259, 260, 261, 262, 263, 264, 265, 266, 267, 268, 269, 270, 271, 272, 273, 274, 275, 276, 277, 278, 279, 280, 281, 282, 283, 284, 285, 286, 287, 288, 289, 290, 291, 292, 293, 294, 295, 296, 297, 298, 299, 300, 301, 302, 303, 304, 305, 306, 307, 308, 309, 310, 311, 312, 313, 314, 315, 316, 317, 318, 319, 320, 321, 322, 323, 324, 325, 326, 327, 328, 329, 330, 331, 332, 333, 334, 335, 336, 337, 338, 339, 340, 341, 342, 343, 344, 345, 346, 347, 348, 349, 350, 351, 352, 353, 354, 355, 356, 357, 358, 359, 360, 361, 362, 363, 364, 365, 366, 367, 368, 369, 370, 371, 372, 373, 374, 375, 376, 377, 378, 379, 380, 381, 382, 383, 384, 385, 386, 387, 388, 389, 390, 391, 392, 393, 394, 395, 396, 397, 398, 399, 400, 401, 402, 403, 404, 405, 406, 407, 408, 409, 410, 411, 412, 413, 414, 415, 416, 417, 418, 419, 420, 421, 422, 423, 424, 425, 426, 427, 428, 429, 430, 431, 432], [1.0, 1.0, 1.0, 1.0, 1.0, 1.0, 1.0, 1.0, 1.0, 1.0, 1.0, 1.0, 1.0, 1.0, 1.0, 1.0, 1.0, 1.0, 1.0, 1.0, 1.0, 1.0, 1.0, 1.0, 1.0, 1.0, 1.0, 1.0, 1.0, 1.0, 1.0, 1.0, 1.0, 1.0, 1.0, 1.0, 1.0, 1.0, 1.0, 1.0, 1.0, 1.0, 1.0, 1.0, 1.0, 1.0, 1.0, 1.0, 1.0, 1.0, 1.0, 1.0, 1.0, 1.0, 1.0, 1.0, 1.0, 1.0, 1.0, 1.0, 1.0, 1.0, 1.0, 1.0, 1.0, 1.0, 1.0, 1.0, 1.0, 1.0, 1.0, 1.0, 1.0, 1.0, 1.0, 1.0, 1.0, 1.0, 1.0, 1.0, 1.0, 1.0, 1.0, 1.0, 1.0, 1.0, 1.0, 1.0, 1.0, 1.0, 1.0, 1.0, 1.0, 1.0, 1.0, 1.0, 1.0, 1.0, 1.0, 1.0, 1.0, 1.0, 1.0, 1.0, 1.0, 1.0, 1.0, 1.0, 1.0, 1.0, 1.0, 1.0, 1.0, 1.0, 1.0, 1.0, 1.0, 1.0, 1.0, 1.0, 1.0, 1.0, 1.0, 1.0, 1.0, 1.0, 1.0, 1.0, 1.0, 1.0, 1.0, 1.0, 1.0, 1.0, 1.0, 1.0, 1.0, 1.0, 1.0, 1.0, 1.0, 1.0, 1.0, 1.0, 1.0, 1.0, 1.0, 1.0, 1.0, 1.0, 1.0, 1.0, 1.0, 1.0, 1.0, 1.0, 1.0, 1.0, 1.0, 1.0, 1.0, 1.0, 1.0, 1.0, 1.0, 1.0, 1.0, 1.0, 1.0, 1.0, 1.0, 1.0, 1.0, 1.0, 1.0, 1.0, 1.0, 1.0, 1.0, 1.0, 1.0, 1.0, 1.0, 1.0, 1.0, 1.0, 1.0, 1.0, 1.0, 1.0, 1.0, 1.0, 1.0, 1.0, 1.0, 1.0, 1.0, 1.0, 1.0, 1.0, 1.0, 1.0, 1.0, 1.0, 1.0, 1.0, 1.0, 1.0, 1.0, 1.0, 1.0, 1.0, 1.0, 1.0, 1.0, 1.0, 1.0, 1.0, 1.0, 1.0, 1.0, 1.0, 1.0, 1.0, 1.0, 1.0, 1.0, 1.0, 1.0, 1.0, 1.0, 1.0, 1.0, 1.0, 1.0, 1.0, 1.0, 1.0, 1.0, 1.0, 1.0, 1.0, 1.0, 1.0, 1.0, 1.0, 1.0, 1.0, 1.0, 1.0, 1.0, 1.0, 1.0, 1.0, 1.0, 1.0, 1.0, 1.0, 1.0, 1.0, 1.0, 1.0, 1.0, 1.0, 1.0, 1.0, 1.0, 1.0, 1.0, 1.0, 1.0, 1.0, 1.0, 1.0, 1.0, 1.0, 1.0, 1.0, 1.0, 1.0, 1.0, 1.0, 1.0, 1.0, 1.0, 1.0, 1.0, 1.0, 1.0, 1.0, 1.0, 1.0, 1.0, 1.0, 1.0, 1.0, 1.0, 1.0, 1.0, 1.0, 1.0, 1.0, 1.0, 1.0, 1.0, 1.0, 1.0, 1.0, 1.0, 1.0, 1.0, 1.0, 1.0, 1.0, 1.0, 1.0, 1.0, 1.0, 1.0, 1.0, 1.0, 1.0, 1.0, 1.0, 1.0, 1.0, 1.0, 1.0, 1.0, 1.0, 1.0, 1.0, 1.0, 1.0, 1.0, 1.0, 1.0, 1.0, 1.0, 1.0, 1.0, 1.0, 1.0, 1.0, 1.0, 1.0, 1.0, 1.0, 1.0, 1.0, 1.0, 1.0, 1.0, 1.0, 1.0, 1.0, 1.0, 1.0, 1.0, 1.0, 1.0, 1.0, 1.0, 1.0, 1.0, 1.0, 1.0, 1.0, 1.0, 1.0, 1.0, 1.0, 1.0, 1.0, 1.0, 1.0, 1.0, 1.0, 1.0, 1.0, 1.0, 1.0, 1.0, 1.0, 1.0, 1.0, 1.0, 1.0, 1.0, 1.0, 1.0, 1.0, 1.0, 1.0, 1.0, 1.0, 1.0, 1.0, 1.0, 1.0, 1.0, 1.0, 1.0, 1.0, 1.0, 1.0, 1.0, 1.0, 1.0, 1.0, 1.0, 1.0, 1.0, 1.0, 1.0, 1.0, 1.0, 1.0, 1.0, 1.0, 1.0, 1.0, 1.0, 1.0, 1.0, 1.0, 1.0, 1.0, 1.0, 1.0, 1.0, 1.0, 1.0]): _vg.add([_i], _w, 'REPLACE')
_m = ob_sphere_001.modifiers.new('Armature', 'ARMATURE')
_m.object = ob_armature
ob_cylinder.parent = ob_armature
ob_cylinder.matrix_parent_inverse = Matrix(((1.0, 0.0, 0.0, 0.0), (0.0, 1.0, 0.0, 0.0), (0.0, 0.0, 1.0, 0.8979), (0.0, 0.0, 0.0, 1.0)))
ob_cylinder.location = (0.1892, 0.1081, 1.329)
ob_cylinder.rotation_euler = (-0.1474, -0.07937, -1.571)
ob_cylinder.scale = (0.5014, 0.5014, 0.5014)
ob_cylinder.lineart.crease_threshold = 0.0
_vg = ob_cylinder.vertex_groups.new(name='Bone')
for _i, _w in zip([0, 1, 2, 3, 4, 5, 6, 7, 8, 9, 10, 11, 12, 13, 14, 15, 16, 17, 18, 19, 20, 21, 22, 23, 24, 25, 26, 27, 28, 29, 30, 31, 32, 33, 34, 35, 36, 37, 38, 39, 40, 41, 42, 43, 44, 45, 46, 47, 48, 49, 50, 51, 52, 53, 54, 55, 56, 57, 58, 59, 60, 61, 62, 63, 64, 65, 66, 67, 68, 69, 70, 71, 72, 73, 74, 75, 76, 77, 78, 79, 80, 81, 82, 83, 84, 85, 86, 87, 88, 89, 90, 91, 92, 93, 94, 95, 96, 97, 98, 99, 100, 101, 102, 103, 104, 105, 106, 107, 108, 109, 110, 111, 112, 113, 114, 115, 116, 117, 118, 119, 120, 121, 122, 123, 124, 125, 126, 127, 128, 129, 130, 131, 132, 133, 134, 135, 136, 137, 138, 139, 140, 141, 142, 143, 144, 145, 146, 147, 148, 149, 150, 151, 152, 153, 154, 155, 156, 157, 158, 159, 160, 161, 162, 163, 164, 165, 166, 167, 168, 169, 170, 171, 172, 173, 174, 175, 176, 177, 178, 179, 180, 181, 182, 183, 184, 185, 186, 187, 188, 189, 190, 191, 192, 193, 194, 195, 196, 197, 198, 199, 200, 201, 202, 203, 204, 205, 206, 207, 208, 209, 210, 211, 212, 213, 214, 215, 216, 217, 218, 219, 220, 221, 222, 223, 224, 225, 226, 227, 228, 229, 230, 231, 232, 233, 234, 235, 236, 237, 238, 239, 240, 241, 242, 243, 244, 245, 246, 247, 248, 249, 250, 251, 252, 253, 254, 255, 256, 257, 258, 259, 260, 261, 262, 263, 264, 265, 266, 267, 268, 269, 270, 271, 272, 273, 274, 275, 276, 277, 278, 279, 280, 281, 282, 283, 284, 285, 286, 287, 288, 289, 290, 291, 292, 293, 294, 295, 296, 297, 298, 299, 300, 301, 302, 303, 304, 305, 306, 307, 308, 309, 310, 311, 312, 313, 314, 315, 316, 317, 318, 319, 320, 321, 322, 323, 324, 325, 326, 327, 328, 329, 330, 331, 332, 333, 334, 335, 336, 337, 338, 339, 340, 341, 342, 343, 344, 345, 346, 347, 348, 349, 350, 351, 352, 353, 354, 355, 356, 357, 358, 359, 360, 361, 362, 363, 364, 365, 366, 367, 368, 369, 370, 371, 372, 373, 374, 375, 376, 377, 378, 379, 380, 381, 382, 383, 384, 385, 386, 387, 388, 389, 390, 391, 392, 393, 394, 395, 396, 397, 398, 399, 400, 401, 402, 403, 404, 405, 406, 407, 408, 409, 410, 411, 412, 413, 414, 415, 416, 417, 418, 419, 420, 421, 422, 423, 424, 425, 426, 427, 428, 429, 430, 431, 432, 433, 434, 435, 436, 437, 438, 439, 440, 441, 442, 443, 444, 445, 446, 447, 448, 449, 450, 451, 452, 453, 454, 455, 456, 457, 458, 459, 460, 461, 462, 463, 464, 465, 466, 467, 468, 469, 470, 471, 472, 473, 474, 475, 476, 477, 478, 479, 480, 481, 482, 483, 484, 485, 486, 487, 488, 489, 490, 491, 492, 493, 494, 495, 496, 497, 498, 499, 500, 501, 502, 503, 504, 505, 506, 507, 508, 509, 510, 511, 512, 513, 514, 515, 516, 517, 518, 519, 520, 521, 522, 523, 524, 525, 526, 527, 528, 529, 530, 531, 532, 533, 534, 535, 536, 537, 538, 539, 540, 541, 542, 543, 544, 545, 546, 547, 548, 549, 550, 551, 552, 553, 554, 555, 556, 557, 558, 559, 560, 561, 562, 563, 564, 565, 566, 567, 568, 569, 570, 571, 572, 573, 574, 575, 576, 577, 578, 579, 580, 581, 582, 583, 584, 585, 586, 587, 588, 589, 590, 591, 592, 593, 594, 595, 596, 597, 598, 599, 600, 601, 602, 603, 604, 605, 606, 607, 608, 609, 610, 611, 612, 613, 614, 615, 616, 617, 618, 619, 620, 621], [1.0, 1.0, 1.0, 1.0, 1.0, 1.0, 1.0, 1.0, 1.0, 1.0, 1.0, 1.0, 1.0, 1.0, 1.0, 1.0, 1.0, 1.0, 1.0, 1.0, 1.0, 1.0, 1.0, 1.0, 1.0, 1.0, 1.0, 1.0, 1.0, 1.0, 1.0, 1.0, 1.0, 1.0, 1.0, 1.0, 1.0, 1.0, 1.0, 1.0, 1.0, 1.0, 1.0, 1.0, 1.0, 1.0, 1.0, 1.0, 1.0, 1.0, 1.0, 1.0, 1.0, 1.0, 1.0, 1.0, 1.0, 1.0, 1.0, 1.0, 1.0, 1.0, 1.0, 1.0, 1.0, 1.0, 1.0, 1.0, 1.0, 1.0, 1.0, 1.0, 1.0, 1.0, 1.0, 1.0, 1.0, 1.0, 1.0, 1.0, 1.0, 1.0, 1.0, 1.0, 1.0, 1.0, 1.0, 1.0, 1.0, 1.0, 1.0, 1.0, 1.0, 1.0, 1.0, 1.0, 1.0, 1.0, 1.0, 1.0, 1.0, 1.0, 1.0, 1.0, 1.0, 1.0, 1.0, 1.0, 1.0, 1.0, 1.0, 1.0, 1.0, 1.0, 1.0, 1.0, 1.0, 1.0, 1.0, 1.0, 1.0, 1.0, 1.0, 1.0, 1.0, 1.0, 1.0, 1.0, 1.0, 1.0, 1.0, 1.0, 1.0, 1.0, 1.0, 1.0, 1.0, 1.0, 1.0, 1.0, 1.0, 1.0, 1.0, 1.0, 1.0, 1.0, 1.0, 1.0, 1.0, 1.0, 1.0, 1.0, 1.0, 1.0, 1.0, 1.0, 1.0, 1.0, 1.0, 1.0, 1.0, 1.0, 1.0, 1.0, 1.0, 1.0, 1.0, 1.0, 1.0, 1.0, 1.0, 1.0, 1.0, 1.0, 1.0, 1.0, 1.0, 1.0, 1.0, 1.0, 1.0, 1.0, 1.0, 1.0, 1.0, 1.0, 1.0, 1.0, 1.0, 1.0, 1.0, 1.0, 1.0, 1.0, 1.0, 1.0, 1.0, 1.0, 1.0, 1.0, 1.0, 1.0, 1.0, 1.0, 1.0, 1.0, 1.0, 1.0, 1.0, 1.0, 1.0, 1.0, 1.0, 1.0, 1.0, 1.0, 1.0, 1.0, 1.0, 1.0, 1.0, 1.0, 1.0, 1.0, 1.0, 1.0, 1.0, 1.0, 1.0, 1.0, 1.0, 1.0, 1.0, 1.0, 1.0, 1.0, 1.0, 1.0, 1.0, 1.0, 1.0, 1.0, 1.0, 1.0, 1.0, 1.0, 1.0, 1.0, 1.0, 1.0, 1.0, 1.0, 1.0, 1.0, 1.0, 1.0, 1.0, 1.0, 1.0, 1.0, 1.0, 1.0, 1.0, 1.0, 1.0, 1.0, 1.0, 1.0, 1.0, 1.0, 1.0, 1.0, 1.0, 1.0, 1.0, 1.0, 1.0, 1.0, 1.0, 1.0, 1.0, 1.0, 1.0, 1.0, 1.0, 1.0, 1.0, 1.0, 1.0, 1.0, 1.0, 1.0, 1.0, 1.0, 1.0, 1.0, 1.0, 1.0, 1.0, 1.0, 1.0, 1.0, 1.0, 1.0, 1.0, 1.0, 1.0, 1.0, 1.0, 1.0, 1.0, 1.0, 1.0, 1.0, 1.0, 1.0, 1.0, 1.0, 1.0, 1.0, 1.0, 1.0, 1.0, 1.0, 1.0, 1.0, 1.0, 1.0, 1.0, 1.0, 1.0, 1.0, 1.0, 1.0, 1.0, 1.0, 1.0, 1.0, 1.0, 1.0, 1.0, 1.0, 1.0, 1.0, 1.0, 1.0, 1.0, 1.0, 1.0, 1.0, 1.0, 1.0, 1.0, 1.0, 1.0, 1.0, 1.0, 1.0, 1.0, 1.0, 1.0, 1.0, 1.0, 1.0, 1.0, 1.0, 1.0, 1.0, 1.0, 1.0, 1.0, 1.0, 1.0, 1.0, 1.0, 1.0, 1.0, 1.0, 1.0, 1.0, 1.0, 1.0, 1.0, 1.0, 1.0, 1.0, 1.0, 1.0, 1.0, 1.0, 1.0, 1.0, 1.0, 1.0, 1.0, 1.0, 1.0, 1.0, 1.0, 1.0, 1.0, 1.0, 1.0, 1.0, 1.0, 1.0, 1.0, 1.0, 1.0, 1.0, 1.0, 1.0, 1.0, 1.0, 1.0, 1.0, 1.0, 1.0, 1.0, 1.0, 1.0, 1.0, 1.0, 1.0, 1.0, 1.0, 1.0, 1.0, 1.0, 1.0, 1.0, 1.0, 1.0, 1.0, 1.0, 1.0, 1.0, 1.0, 1.0, 1.0, 1.0, 1.0, 1.0, 1.0, 1.0, 1.0, 1.0, 1.0, 1.0, 1.0, 1.0, 1.0, 1.0, 1.0, 1.0, 1.0, 1.0, 1.0, 1.0, 1.0, 1.0, 1.0, 1.0, 1.0, 1.0, 1.0, 1.0, 1.0, 1.0, 1.0, 1.0, 1.0, 1.0, 1.0, 1.0, 1.0, 1.0, 1.0, 1.0, 1.0, 1.0, 1.0, 1.0, 1.0, 1.0, 1.0, 1.0, 1.0, 1.0, 1.0, 1.0, 1.0, 1.0, 1.0, 1.0, 1.0, 1.0, 1.0, 1.0, 1.0, 1.0, 1.0, 1.0, 1.0, 1.0, 1.0, 1.0, 1.0, 1.0, 1.0, 1.0, 1.0, 1.0, 1.0, 1.0, 1.0, 1.0, 1.0, 1.0, 1.0, 1.0, 1.0, 1.0, 1.0, 1.0, 1.0, 1.0, 1.0, 1.0, 1.0, 1.0, 1.0, 1.0, 1.0, 1.0, 1.0, 1.0, 1.0, 1.0, 1.0, 1.0, 1.0, 1.0, 1.0, 1.0, 1.0, 1.0, 1.0, 1.0, 1.0, 1.0, 1.0, 1.0, 1.0, 1.0, 1.0, 1.0, 1.0, 1.0, 1.0, 1.0, 1.0, 1.0, 1.0, 1.0, 1.0, 1.0, 1.0, 1.0, 1.0, 1.0, 1.0, 1.0, 1.0, 1.0, 1.0, 1.0, 1.0, 1.0, 1.0, 1.0, 1.0, 1.0, 1.0, 1.0, 1.0, 1.0, 1.0, 1.0, 1.0, 1.0, 1.0, 1.0, 1.0, 1.0, 1.0, 1.0, 1.0, 1.0, 1.0, 1.0, 1.0, 1.0, 1.0, 1.0, 1.0, 1.0, 1.0, 1.0, 1.0, 1.0, 1.0, 1.0, 1.0, 1.0, 1.0, 1.0, 1.0, 1.0, 1.0, 1.0, 1.0]): _vg.add([_i], _w, 'REPLACE')
_m = ob_cylinder.modifiers.new('Armature', 'ARMATURE')
_m.object = ob_armature

# ---- collection membership
col_collection_1.objects.link(ob_armature)
col_collection_2.objects.link(ob_sphere_001)
col_collection_3.objects.link(ob_cylinder)

# ---- scene / render settings (as saved in the file)
scene.frame_start = 1; scene.frame_end = 60; scene.frame_set(2)
scene.render.engine = 'BLENDER_EEVEE_NEXT'
scene.render.resolution_percentage = 50
scene.render.dither_intensity = 0.0
scene.cycles.use_denoising = False
scene.cycles.samples = 10
scene.cycles.sampling_pattern = 'TABULATED_SOBOL'
scene.cycles.light_sampling_threshold = 0.0
scene.cycles.use_adaptive_sampling = False
scene.cycles.use_light_tree = False
scene.cycles.blur_glossy = 0.0
scene.cycles.pixel_filter_type = 'GAUSSIAN'
scene.cycles.sample_clamp_indirect = 0.0
scene.view_settings.view_transform = 'Standard'
bpy.context.view_layer.update()

# ---- added for rendering (the .blend has no active camera and no usable light): camera, sun
cam_auto = bpy.data.cameras.new('AutoCamera')
cam_auto.lens = 50.0
cam_auto.sensor_width = 36.0
cam_auto.clip_end = 1000.0
ob_auto_camera = bpy.data.objects.new('AutoCamera', cam_auto)
scene.collection.objects.link(ob_auto_camera)
ob_auto_camera.location = (10.2908, -12.349, 5.5193)
ob_auto_camera.rotation_euler = (1.09748, -7.21219e-08, 0.694738)
scene.camera = ob_auto_camera
light_auto_sun = bpy.data.lights.new('AutoSun', 'SUN')
light_auto_sun.energy = 3.0
light_auto_sun.angle = 0.0523599
ob_auto_sun = bpy.data.objects.new('AutoSun', light_auto_sun)
scene.collection.objects.link(ob_auto_sun)
ob_auto_sun.rotation_euler = (0.872665, 0.174533, 0.523599)
bpy.context.view_layer.update()
